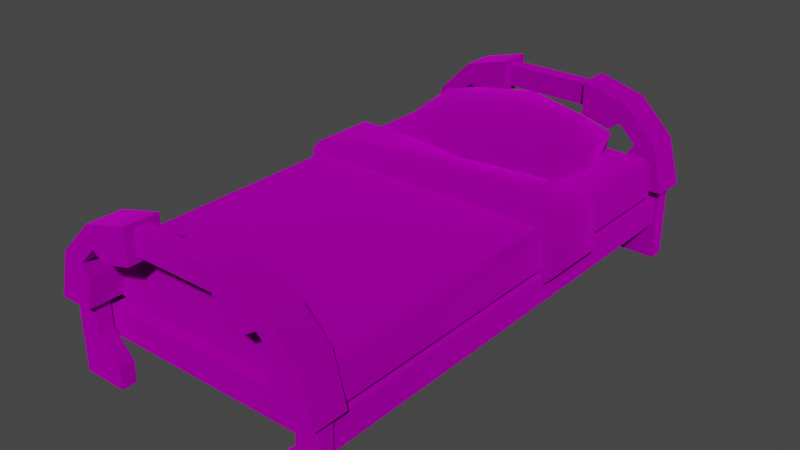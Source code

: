 # Source: bed.blend  (saved by Blender 3.4.6; exported with 4.5.12 LTS)
import bpy
from mathutils import Matrix  # noqa: F401  (used for matrix-valued properties, if any)

bpy.ops.wm.read_factory_settings(use_empty=True)
scene = bpy.context.scene
scene.name = 'Scene'

# ---- collections
col_collection = bpy.data.collections.new('Collection'); scene.collection.children.link(col_collection)
col_export = bpy.data.collections.new('Export'); scene.collection.children.link(col_export)

# ---- images (referenced by path relative to the original .blend; pixels are not part of the script)
import os
ASSET_DIR = os.environ.get("B2B_ASSET_DIR", "")  # directory of the original .blend (textures are referenced by path, not embedded)
HERE = os.path.dirname(os.path.abspath(__file__))  # packed textures are extracted next to this script under _unpacked/

def load_image(name, relpath, width, height, colorspace="sRGB"):
    """Load a texture the original file referenced (path relative to the .blend, or extracted next to this script)."""
    p = next((c for c in (os.path.join(HERE, relpath), os.path.join(ASSET_DIR, relpath)) if relpath and os.path.exists(c)), "")
    if p:
        img = bpy.data.images.load(p, check_existing=True)
        img.name = name
    else:  # same state as the original file: an image datablock whose file is absent (Cycles renders it pink)
        img = bpy.data.images.new(name, width, height)
        img.source = "FILE"
        img.filepath = "//" + (relpath or name)
    img.colorspace_settings.name = colorspace
    return img
img_bed_knights_01_biege_png_001 = load_image('bed_knights_01_biege.png.001', 'bed_knights_01_biege.png', 1024, 1024, 'sRGB')

# ---- materials (node trees are filled in below, after node groups)
mat_dummymtl_rsrc_world_prop_generic_interior_furniture_bed_knights = bpy.data.materials.new('dummymtl-rsrc.world.prop.generic.interior.furniture.bed.knights')
mat_dummymtl_rsrc_world_prop_generic_interior_furniture_bed_knights.use_backface_culling = True
mat_dummymtl_rsrc_world_prop_generic_interior_furniture_bed_knights.use_transparent_shadow = False

# ---- material node trees
mat_dummymtl_rsrc_world_prop_generic_interior_furniture_bed_knights.use_nodes = True; mat_dummymtl_rsrc_world_prop_generic_interior_furniture_bed_knights.node_tree.nodes.clear()
_N = mat_dummymtl_rsrc_world_prop_generic_interior_furniture_bed_knights.node_tree.nodes; _L = mat_dummymtl_rsrc_world_prop_generic_interior_furniture_bed_knights.node_tree.links
n0 = _N.new('ShaderNodeBsdfPrincipled'); n0.name = 'Principled BSDF'; n0.location = (10, 300)
n0.distribution = 'GGX'
n0.subsurface_method = 'RANDOM_WALK_SKIN'
n0.inputs[1].default_value = 1.0
n0.inputs[2].default_value = 1.0
n0.inputs[27].default_value = (0.0, 0.0, 0.0, 1.0)
n0.inputs[28].default_value = 1.0
n1 = _N.new('ShaderNodeOutputMaterial'); n1.name = 'Material Output'; n1.location = (320, 270)
n2 = _N.new('ShaderNodeTexImage'); n2.name = 'Image Texture'; n2.location = (-287, 195)
n2.image = img_bed_knights_01_biege_png_001
_L.new(n0.outputs[0], n1.inputs[0])
_L.new(n2.outputs[0], n0.inputs[0])
n1.is_active_output = True

# ---- world
world_world = bpy.data.worlds.new('World'); scene.world = world_world
world_world.use_nodes = True; world_world.node_tree.nodes.clear()
_N = world_world.node_tree.nodes; _L = world_world.node_tree.links
n0 = _N.new('ShaderNodeOutputWorld'); n0.name = 'World Output'; n0.location = (300, 300)
n1 = _N.new('ShaderNodeBackground'); n1.name = 'Background'; n1.location = (10, 300)
n1.inputs[0].default_value = (0.05088, 0.05088, 0.05088, 1.0)
_L.new(n1.outputs[0], n0.inputs[0])
n0.is_active_output = True
world_world.color = (0.05088, 0.05088, 0.05088)
world_world.use_sun_shadow = False
world_world.sun_shadow_jitter_overblur = 0.0

# ---- meshes
me_rsrc_world_prop_generic_interior_furniture_bed_knights_bed_01_m = bpy.data.meshes.new('rsrc.world.prop.generic.interior.furniture.bed.knights.bed_01-M')
me_rsrc_world_prop_generic_interior_furniture_bed_knights_bed_01_m.from_pydata([(0.5, -0.833, -1.2), (0.57, -0.4, -1.2), (0.75, -0.4, -1.2), (0.4783, -0.722, -1.2), (0.41, -0.6771, -1.2), (0.25, -0.9, -1.2), (0.66, -0.59, 1.16), (0.7, -0.55, 1.16), (0.66, -0.59, 0.54), (0.7, -0.55, 0.54), (0.7, -0.39, 0.54), (0.66, -0.35, 1.16), (0.66, -0.35, 0.54), (0.0, -0.59, 1.16), (0.0, -0.59, 0.54), (-0.66, -0.59, 0.54), (0.66, -0.55, 1.2), (-0.66, -0.59, 1.16), (-0.7, -0.55, 0.54), (-0.7, -0.39, 0.54), (-0.66, -0.35, 0.54), (-0.66, -0.35, 1.16), (-0.66, -0.55, 1.2), (-0.7, -0.39, 1.16), (-0.7, -0.55, 1.16), (-0.66, -0.39, 1.2), (0.0, -0.55, 1.2), (0.0, -0.39, 1.2), (0.0, -0.35, 1.16), (0.66, -0.39, 1.2), (0.7, -0.39, 1.16), (0.7163, -0.3114, 0.18), (-0.66, -0.35, 0.16), (-0.7, -0.2, -1.24), (0.7, -0.2, -1.24), (0.7, -0.2, 1.24), (0.7, -0.35, -1.24), (-0.7, -0.2, 1.24), (-0.7, -0.35, 1.24), (-0.3, -0.87, 1.33), (-0.3, -0.87, 1.25), (0.3, -0.87, 1.33), (-0.3, -0.75, 1.33), (0.3, -0.87, 1.25), (0.3, -0.75, 1.25), (-0.3, -0.75, 1.25), (0.3, -0.75, 1.33), (-0.6, -0.24, 1.25), (-0.6, -0.4, 1.33), (-0.72, 0.0, 1.25), (-0.48, -0.12, 1.25), (-0.48, -0.12, 1.33), (0.48, 0.0, 1.25), (0.48, -0.12, 1.33), (0.6, -0.4, 1.25), (0.72, 0.0, 1.33), (0.72, -0.4, 1.25), (0.72, 0.0, 1.25), (0.72, -0.4, 1.33), (0.6, -0.24, 1.33), (0.48, -0.12, 1.25), (0.6, -0.24, 1.25), (0.41, -0.6771, 1.38), (0.5271, -0.56, 1.38), (0.57, -0.4, 1.38), (-0.57, -0.4, 1.38), (-0.5271, -0.56, 1.38), (-0.57, -0.4, 1.2), (-0.572, -0.6283, 1.38), (-0.41, -0.6771, 1.38), (0.25, -0.9, 1.2), (0.25, -0.72, 1.2), (-0.25, -0.72, 1.38), (-0.25, -0.9, 1.38), (0.41, -0.6771, 1.2), (0.4783, -0.722, 1.38), (0.572, -0.6283, 1.2), (-0.41, -0.6771, 1.2), (-0.4783, -0.722, 1.38), (-0.4783, -0.722, 1.2), (0.3, -0.87, -1.25), (-0.3, -0.87, -1.33), (-0.3, -0.87, -1.25), (-0.3, -0.75, -1.33), (0.3, -0.75, -1.33), (-0.3, -0.75, -1.25), (0.3, -0.75, -1.25), (0.3, -0.87, -1.33), (0.48, 0.0, -1.25), (0.48, 0.0, -1.33), (0.6, -0.24, -1.33), (0.6, -0.4, -1.33), (0.72, 0.0, -1.33), (0.72, 0.0, -1.25), (0.48, -0.12, -1.25), (0.48, -0.12, -1.33), (-0.48, 0.0, -1.25), (-0.48, 0.0, -1.33), (-0.48, -0.12, -1.25), (-0.6, -0.24, -1.25), (-0.6, -0.4, -1.33), (-0.72, 0.0, -1.33), (-0.72, 0.0, -1.25), (-0.72, -0.4, -1.33), (-0.48, -0.12, -1.33), (-0.41, -0.6771, -1.38), (-0.41, -0.6771, -1.2), (-0.4783, -0.722, -1.38), (-0.4783, -0.722, -1.2), (-0.57, -0.4, -1.38), (-0.57, -0.4, -1.2), (0.57, -0.4, -1.38), (0.5271, -0.56, -1.38), (0.5271, -0.56, -1.2), (0.572, -0.6283, -1.2), (0.41, -0.6771, -1.38), (-0.25, -0.72, -1.38), (0.25, -0.72, -1.2), (-0.5271, -0.56, -1.2), (-0.572, -0.6283, -1.38), (-0.572, -0.6283, -1.2), (0.572, -0.6283, -1.38), (0.4783, -0.722, -1.38), (-0.72, -0.4, 1.33), (-0.6, -0.24, 1.33), (-0.72, 0.0, 1.33), (-0.48, 0.0, 1.33), (0.72, -0.4, -1.33), (-0.72, -0.4, -1.25), (-0.6, -0.4, -1.25), (-0.25, -0.72, -1.2), (-0.5, -0.833, -1.2), (-0.25, -0.9, -1.2), (-0.75, -0.4, -1.2), (-0.7, -0.39, 0.16), (-0.66, -0.35, -1.16), (-0.7, -0.39, -1.16), (-0.7, -0.55, -1.16), (-0.66, -0.59, 0.16), (-0.66, -0.59, -1.16), (-0.66, -0.55, -1.2), (0.66, -0.59, -1.16), (0.66, -0.59, 0.16), (0.7, -0.55, 0.16), (0.7, -0.55, -1.16), (0.7, -0.39, 0.16), (0.66, -0.35, 0.16), (0.66, -0.55, -1.2), (0.7, -0.39, -1.16), (0.66, -0.39, -1.2), (0.66, -0.35, -1.16), (-0.66, -0.39, -1.2), (0.6963, -0.5909, 0.58), (-0.6963, -0.5909, 0.58), (0.6963, -0.6388, 0.54), (0.7384, -0.5909, 0.54), (-0.6963, -0.6388, 0.54), (-0.7384, -0.5909, 0.54), (0.6963, -0.6388, 0.18), (0.7163, -0.3593, 0.58), (0.7584, -0.3593, 0.54), (0.7163, -0.3114, 0.54), (0.7584, -0.3593, 0.18), (0.7384, -0.5909, 0.18), (-0.6963, -0.6388, 0.18), (-0.7, -0.55, 0.16), (-0.7384, -0.5909, 0.18), (-0.7584, -0.3593, 0.18), (-0.7163, -0.3114, 0.18), (-0.7584, -0.3593, 0.54), (-0.7163, -0.3114, 0.54), (-0.7163, -0.3593, 0.58), (-0.72, -0.4, 1.25), (-0.6, -0.4, 1.25), (-0.48, 0.0, 1.25), (0.6, -0.4, 1.33), (0.48, 0.0, 1.33), (0.5, -0.833, 1.38), (0.25, -0.9, 1.38), (0.683, -0.65, 1.2), (0.75, -0.4, 1.2), (0.25, -0.72, 1.38), (0.572, -0.6283, 1.38), (0.683, -0.65, 1.38), (0.75, -0.4, 1.38), (0.5271, -0.56, 1.2), (0.57, -0.4, 1.2), (0.4783, -0.722, 1.2), (0.5, -0.833, 1.2), (-0.25, -0.9, 1.2), (-0.75, -0.4, 1.38), (-0.683, -0.65, 1.38), (-0.5, -0.833, 1.38), (-0.25, -0.72, 1.2), (-0.5, -0.833, 1.2), (-0.572, -0.6283, 1.2), (-0.683, -0.65, 1.2), (-0.5271, -0.56, 1.2), (-0.75, -0.4, 1.2), (0.72, -0.4, -1.25), (0.6, -0.24, -1.25), (0.6, -0.4, -1.25), (-0.6, -0.24, -1.33), (-0.683, -0.65, -1.38), (-0.683, -0.65, -1.2), (-0.25, -0.9, -1.38), (-0.5, -0.833, -1.38), (-0.5271, -0.56, -1.38), (-0.75, -0.4, -1.38), (0.75, -0.4, -1.38), (0.683, -0.65, -1.2), (0.5, -0.833, -1.38), (0.683, -0.65, -1.38), (0.25, -0.72, -1.38), (0.25, -0.9, -1.38), (0.0, -0.35, 0.0), (0.7, -0.35, 1.24), (-0.7, -0.35, -1.24), (-3.455e-08, -0.58, 0.4927), (-3.357e-08, -0.6959, 0.4686), (-0.4575, -0.6842, 0.5281), (0.4575, -0.6842, 0.5281), (1.367e-09, -0.8135, 0.5662), (0.3291, -0.77, 0.6026), (0.3509, -0.8231, 0.84), (0.521, -0.6938, 0.84), (0.4498, -0.58, 0.5576), (0.5126, -0.58, 0.84), (0.4498, -0.58, 1.122), (0.4575, -0.6842, 1.152), (0.3291, -0.77, 1.077), (1.367e-09, -0.8135, 1.114), (-3.357e-08, -0.6959, 1.211), (2.024e-09, -0.58, 1.187), (-0.4498, -0.58, 1.122), (-0.4575, -0.6842, 1.152), (-0.3291, -0.77, 1.077), (-0.3509, -0.8231, 0.84), (-0.521, -0.6938, 0.84), (-0.5126, -0.58, 0.84), (-0.4498, -0.58, 0.5576), (-0.3291, -0.77, 0.6026), (1.367e-09, -0.8481, 0.84)], [], [(131, 106, 108), (0, 114, 3), (114, 210, 113), (1, 113, 210), (1, 210, 2), (114, 0, 210), (3, 4, 0), (4, 5, 0), (4, 117, 5), (6, 7, 16), (7, 6, 8), (8, 9, 7), (30, 7, 9), (9, 10, 30), (11, 30, 10), (10, 12, 11), (8, 6, 13), (13, 14, 8), (15, 14, 13), (13, 6, 16), (13, 17, 15), (18, 15, 17), (17, 24, 18), (19, 18, 24), (24, 23, 19), (20, 19, 23), (23, 21, 20), (17, 22, 24), (22, 17, 13), (23, 24, 22), (22, 25, 23), (25, 21, 23), (25, 22, 26), (13, 26, 22), (16, 26, 13), (21, 25, 27), (26, 27, 25), (27, 28, 21), (11, 28, 27), (27, 29, 11), (29, 27, 26), (30, 11, 29), (7, 30, 29), (29, 16, 7), (26, 16, 29), (31, 146, 32), (32, 168, 31), (33, 34, 36), (36, 217, 33), (34, 35, 216), (216, 36, 34), (35, 37, 38), (38, 216, 35), (37, 33, 217), (217, 38, 37), (39, 40, 41), (43, 41, 40), (44, 45, 46), (42, 46, 45), (43, 40, 44), (45, 44, 40), (39, 41, 42), (46, 42, 41), (174, 126, 51), (51, 50, 174), (47, 124, 48), (48, 173, 47), (125, 49, 172), (172, 123, 125), (124, 47, 50), (50, 51, 124), (52, 53, 176), (53, 52, 60), (61, 175, 59), (175, 61, 54), (55, 56, 57), (56, 55, 58), (59, 60, 61), (60, 59, 53), (181, 62, 74), (181, 74, 71), (75, 182, 76), (75, 76, 187), (63, 64, 186), (63, 186, 185), (65, 66, 197), (65, 197, 67), (68, 78, 79), (68, 79, 195), (69, 72, 193), (69, 193, 77), (70, 181, 71), (70, 178, 181), (189, 72, 73), (189, 193, 72), (62, 187, 74), (187, 62, 75), (185, 182, 63), (182, 185, 76), (66, 195, 197), (195, 66, 68), (77, 78, 69), (78, 77, 79), (87, 80, 81), (82, 81, 80), (85, 86, 83), (84, 83, 86), (82, 80, 85), (86, 85, 80), (87, 81, 84), (83, 84, 81), (88, 89, 95), (95, 94, 88), (200, 90, 91), (91, 201, 200), (92, 93, 199), (199, 127, 92), (90, 200, 94), (94, 95, 90), (96, 104, 97), (104, 96, 98), (99, 100, 202), (100, 99, 129), (101, 128, 102), (128, 101, 103), (202, 98, 99), (98, 202, 104), (116, 105, 106), (116, 106, 130), (107, 119, 120), (107, 120, 108), (207, 109, 110), (207, 110, 118), (111, 112, 113), (111, 113, 1), (121, 122, 3), (121, 3, 114), (115, 213, 117), (115, 117, 4), (132, 116, 130), (132, 205, 116), (5, 213, 214), (5, 117, 213), (105, 108, 106), (108, 105, 107), (118, 119, 207), (119, 118, 120), (112, 114, 113), (114, 112, 121), (4, 122, 115), (122, 4, 3), (123, 48, 124), (124, 125, 123), (125, 124, 51), (51, 126, 125), (60, 52, 57), (57, 61, 60), (57, 56, 61), (54, 61, 56), (127, 91, 90), (90, 92, 127), (92, 90, 95), (95, 89, 92), (98, 96, 102), (102, 99, 98), (102, 128, 99), (129, 99, 128), (130, 106, 131), (130, 131, 132), (108, 204, 131), (108, 120, 204), (120, 118, 204), (118, 133, 204), (118, 110, 133), (134, 32, 135), (135, 136, 134), (165, 134, 136), (136, 137, 165), (138, 165, 137), (137, 139, 138), (139, 137, 140), (138, 139, 141), (141, 142, 138), (143, 142, 141), (141, 144, 143), (145, 143, 144), (144, 148, 145), (146, 145, 148), (148, 150, 146), (141, 147, 144), (147, 141, 139), (139, 140, 147), (148, 144, 147), (147, 149, 148), (149, 147, 140), (149, 150, 148), (150, 149, 151), (151, 135, 150), (140, 151, 149), (136, 135, 151), (137, 136, 151), (151, 140, 137), (159, 161, 170), (170, 171, 159), (152, 159, 171), (171, 153, 152), (154, 152, 153), (154, 155, 152), (153, 156, 154), (156, 153, 157), (158, 154, 156), (155, 154, 158), (159, 152, 155), (155, 160, 159), (160, 161, 159), (161, 160, 162), (162, 31, 161), (146, 31, 162), (162, 145, 146), (143, 145, 162), (162, 163, 143), (163, 162, 160), (160, 155, 163), (142, 143, 163), (163, 158, 142), (158, 163, 155), (138, 142, 158), (158, 164, 138), (165, 138, 164), (156, 164, 158), (164, 166, 165), (166, 164, 156), (134, 165, 166), (156, 157, 166), (166, 167, 134), (167, 166, 157), (134, 167, 168), (168, 32, 134), (168, 167, 169), (157, 169, 167), (169, 170, 168), (171, 170, 169), (153, 171, 169), (169, 157, 153), (172, 47, 173), (47, 172, 49), (49, 50, 47), (50, 49, 174), (58, 59, 175), (59, 58, 55), (55, 53, 59), (53, 55, 176), (70, 177, 178), (70, 188, 177), (188, 183, 177), (188, 179, 183), (179, 184, 183), (179, 180, 184), (178, 62, 181), (178, 177, 62), (177, 75, 62), (182, 75, 177), (177, 183, 182), (183, 63, 182), (183, 64, 63), (183, 184, 64), (185, 186, 180), (185, 180, 179), (76, 185, 179), (187, 76, 179), (187, 179, 188), (188, 74, 187), (71, 74, 188), (71, 188, 70), (198, 191, 190), (198, 196, 191), (196, 192, 191), (196, 194, 192), (194, 73, 192), (194, 189, 73), (190, 66, 65), (190, 191, 66), (191, 68, 66), (78, 68, 191), (191, 192, 78), (192, 69, 78), (192, 72, 69), (192, 73, 72), (77, 193, 189), (77, 189, 194), (79, 77, 194), (194, 195, 79), (195, 194, 196), (195, 196, 197), (67, 197, 196), (67, 196, 198), (199, 200, 201), (200, 199, 93), (93, 94, 200), (94, 93, 88), (103, 202, 100), (202, 103, 101), (101, 104, 202), (104, 101, 97), (132, 206, 205), (132, 131, 206), (131, 203, 206), (131, 204, 203), (204, 208, 203), (204, 133, 208), (205, 105, 116), (205, 206, 105), (206, 107, 105), (119, 107, 206), (206, 203, 119), (203, 207, 119), (203, 109, 207), (203, 208, 109), (2, 212, 209), (2, 210, 212), (210, 211, 212), (210, 0, 211), (0, 214, 211), (0, 5, 214), (209, 112, 111), (209, 212, 112), (212, 121, 112), (122, 121, 212), (212, 211, 122), (211, 115, 122), (211, 213, 115), (211, 214, 213), (215, 36, 216), (216, 38, 215), (217, 36, 215), (215, 38, 217), (240, 218, 219), (219, 218, 226), (219, 220, 240), (226, 221, 219), (222, 220, 219), (221, 222, 219), (222, 221, 223), (221, 224, 223), (224, 222, 223), (224, 221, 225), (225, 221, 226), (226, 227, 225), (225, 227, 228), (228, 229, 225), (229, 224, 225), (224, 229, 230), (229, 231, 230), (231, 224, 230), (231, 229, 232), (232, 229, 228), (228, 233, 232), (232, 233, 234), (234, 235, 232), (235, 231, 232), (231, 235, 236), (235, 237, 236), (237, 231, 236), (237, 235, 238), (238, 235, 234), (234, 239, 238), (238, 239, 240), (240, 220, 238), (220, 237, 238), (237, 220, 241), (220, 222, 241), (222, 237, 241), (237, 222, 242), (222, 224, 242), (231, 237, 242), (224, 231, 242)])
me_rsrc_world_prop_generic_interior_furniture_bed_knights_bed_01_m.polygons.foreach_set('use_smooth', [0, 0, 0, 0, 0, 0, 0, 0, 0, 1, 1, 1, 0, 0, 1, 1, 0, 0, 0, 1, 0, 1, 1, 0, 0, 1, 1, 1, 1, 1, 1, 1, 0, 1, 1, 1, 0, 1, 1, 1, 0, 1, 1, 1, 0, 1, 1, 0, 0, 0, 0, 0, 0, 0, 0, 0, 0, 0, 0, 0, 0, 0, 0, 0, 0, 0, 0, 0, 0, 0, 0, 0, 0, 0, 0, 0, 0, 0, 0, 0, 0, 0, 0, 0, 0, 0, 0, 0, 0, 0, 0, 0, 0, 0, 0, 0, 0, 0, 0, 0, 0, 0, 0, 0, 0, 0, 0, 0, 0, 0, 0, 0, 0, 0, 0, 0, 0, 0, 0, 0, 0, 0, 0, 0, 0, 0, 0, 0, 0, 0, 0, 0, 0, 0, 0, 0, 0, 0, 0, 0, 0, 0, 0, 0, 0, 0, 0, 0, 0, 0, 0, 0, 0, 0, 0, 0, 0, 0, 0, 0, 0, 0, 0, 0, 0, 0, 0, 0, 0, 0, 0, 0, 0, 0, 1, 1, 0, 0, 1, 1, 1, 0, 0, 1, 1, 0, 0, 1, 1, 1, 1, 1, 1, 1, 0, 1, 1, 1, 0, 1, 1, 1, 1, 1, 1, 1, 1, 1, 1, 1, 1, 1, 1, 1, 1, 1, 1, 1, 1, 1, 1, 1, 1, 1, 1, 1, 1, 1, 1, 1, 1, 1, 1, 1, 1, 1, 1, 1, 1, 1, 1, 1, 1, 1, 0, 0, 0, 0, 0, 0, 0, 0, 1, 1, 1, 1, 1, 1, 0, 0, 0, 0, 0, 0, 0, 0, 0, 0, 0, 0, 0, 0, 0, 0, 1, 1, 1, 1, 1, 1, 0, 0, 0, 0, 0, 0, 0, 0, 0, 0, 0, 0, 0, 0, 0, 0, 0, 0, 0, 0, 0, 0, 0, 0, 1, 1, 1, 1, 1, 1, 0, 0, 0, 0, 0, 0, 0, 0, 1, 1, 1, 1, 1, 1, 0, 0, 0, 0, 0, 0, 0, 0, 0, 0, 0, 0, 1, 1, 1, 1, 1, 1, 1, 1, 1, 1, 1, 1, 1, 1, 1, 1, 1, 1, 1, 1, 1, 1, 1, 1, 1, 1, 1, 1, 1, 1, 1, 1, 1, 1, 1, 1, 1, 1, 1, 1])
_uv = me_rsrc_world_prop_generic_interior_furniture_bed_knights_bed_01_m.uv_layers.new(name='UVMap')
_uv.uv.foreach_set('vector', [0.9068, 0.9679, 0.8749, 0.9126, 0.8991, 0.9285, 0.9068, 0.9679, 0.9323, 0.8953, 0.8991, 0.9285, 0.9323, 0.8953, 0.9717, 0.903, 0.9164, 0.8711, 0.9316, 0.8144, 0.9164, 0.8711, 0.9717, 0.903, 0.9316, 0.8144, 0.9717, 0.903, 0.9954, 0.8144, 0.9323, 0.8953, 0.9068, 0.9679, 0.9717, 0.903, 0.8991, 0.9285, 0.8749, 0.9126, 0.9068, 0.9679, 0.8749, 0.9126, 0.8182, 0.9916, 0.9068, 0.9679, 0.8749, 0.9126, 0.8182, 0.9278, 0.8182, 0.9916, 0.2109, 0.08297, 0.2109, 0.0697, 0.2242, 0.08297, 0.2109, 0.06964, 0.2109, 0.08297, 0.005358, 0.08296, 0.005358, 0.08296, 0.005356, 0.06964, 0.2109, 0.06964, 0.2109, 0.01635, 0.2109, 0.06964, 0.005356, 0.06964, 0.005356, 0.06964, 0.005356, 0.01635, 0.2109, 0.01635, 0.2109, 0.003031, 0.2109, 0.01635, 0.005356, 0.01635, 0.005356, 0.01635, 0.005356, 0.003031, 0.2109, 0.003031, 0.005358, 0.08296, 0.2109, 0.08297, 0.2109, 0.3018, 0.2109, 0.3018, 0.005359, 0.3018, 0.005358, 0.08296, 0.005359, 0.08297, 0.005359, 0.3018, 0.2109, 0.3018, 0.2109, 0.3018, 0.2109, 0.08297, 0.2242, 0.08297, 0.2109, 0.3018, 0.2108, 0.08297, 0.005359, 0.08297, 0.005359, 0.06977, 0.005359, 0.08297, 0.2108, 0.08297, 0.2108, 0.08297, 0.2107, 0.06977, 0.005359, 0.06977, 0.005359, 0.017, 0.005359, 0.06977, 0.2107, 0.06977, 0.2107, 0.06977, 0.2107, 0.017, 0.005359, 0.017, 0.005359, 0.003805, 0.005359, 0.017, 0.2107, 0.017, 0.2107, 0.017, 0.2107, 0.003805, 0.005359, 0.003805, 0.2108, 0.08297, 0.2242, 0.08297, 0.2107, 0.06977, 0.2242, 0.08297, 0.2108, 0.08297, 0.2109, 0.3018, 0.2773, 0.0697, 0.2242, 0.0697, 0.2242, 0.08297, 0.2242, 0.08297, 0.2773, 0.08297, 0.2773, 0.0697, 0.2773, 0.08297, 0.2905, 0.08297, 0.2773, 0.0697, 0.2773, 0.08297, 0.2242, 0.08297, 0.2242, 0.3018, 0.2109, 0.3018, 0.2242, 0.3018, 0.2242, 0.08297, 0.2242, 0.08297, 0.2242, 0.3018, 0.2109, 0.3018, 0.2905, 0.08297, 0.2773, 0.08297, 0.2773, 0.3018, 0.2242, 0.3018, 0.2773, 0.3018, 0.2773, 0.08297, 0.2773, 0.3018, 0.2905, 0.3018, 0.2905, 0.08297, 0.2905, 0.08297, 0.2905, 0.3018, 0.2773, 0.3018, 0.2773, 0.3018, 0.2773, 0.08297, 0.2905, 0.08297, 0.2773, 0.08297, 0.2773, 0.3018, 0.2242, 0.3018, 0.2773, 0.06971, 0.2905, 0.08297, 0.2773, 0.08297, 0.2242, 0.06971, 0.2773, 0.06971, 0.2773, 0.08297, 0.2773, 0.08297, 0.2242, 0.08297, 0.2242, 0.06971, 0.2242, 0.3018, 0.2242, 0.08297, 0.2773, 0.08297, 1.741, 0.06581, 1.753, 0.08447, 1.753, 0.5222, 1.753, 0.5222, 1.741, 0.5408, 1.741, 0.06581, 0.3304, 0.9147, 0.006524, 0.9147, 0.006524, 0.9497, 0.006524, 0.9497, 0.3304, 0.9497, 0.3304, 0.9147, 0.5789, 0.9945, 0.005664, 0.9945, 0.005664, 0.9599, 0.005664, 0.9599, 0.5789, 0.9599, 0.5789, 0.9945, 0.006524, 0.9147, 0.3304, 0.9147, 0.3304, 0.9494, 0.3304, 0.9494, 0.006524, 0.9494, 0.006524, 0.9147, 0.005664, 0.9941, 0.5789, 0.9941, 0.5789, 0.9601, 0.5789, 0.9601, 0.005664, 0.9601, 0.005664, 0.9941, 0.02047, 0.8235, 0.02047, 0.794, 0.242, 0.8235, 0.242, 0.794, 0.242, 0.8235, 0.02047, 0.794, 0.2422, 0.7293, 0.02027, 0.7293, 0.2422, 0.6997, 0.02027, 0.6997, 0.2422, 0.6997, 0.02027, 0.7293, 0.242, 0.784, 0.02047, 0.784, 0.242, 0.7397, 0.02047, 0.7397, 0.242, 0.7397, 0.02047, 0.784, 0.242, 0.784, 0.02047, 0.784, 0.242, 0.7397, 0.02047, 0.7397, 0.242, 0.7397, 0.02047, 0.784, 0.8034, 0.9669, 0.8034, 0.9963, 0.7592, 0.9963, 0.7592, 0.9963, 0.7592, 0.9669, 0.8034, 0.9669, 0.6943, 0.9669, 0.6943, 0.9963, 0.6354, 0.9963, 0.6354, 0.9963, 0.6354, 0.9669, 0.6943, 0.9669, 0.8034, 0.8368, 0.8034, 0.8663, 0.6561, 0.8663, 0.6561, 0.8663, 0.6561, 0.8368, 0.8034, 0.8368, 0.6957, 0.9963, 0.6957, 0.9669, 0.758, 0.9669, 0.758, 0.9669, 0.758, 0.9963, 0.6957, 0.9963, 0.8034, 0.9963, 0.7592, 0.9669, 0.8034, 0.9669, 0.7592, 0.9669, 0.8034, 0.9963, 0.7592, 0.9963, 0.6944, 0.9963, 0.6354, 0.9669, 0.6944, 0.9669, 0.6354, 0.9669, 0.6944, 0.9963, 0.6354, 0.9963, 0.8034, 0.8663, 0.6561, 0.8368, 0.8034, 0.8368, 0.6561, 0.8368, 0.8034, 0.8663, 0.6561, 0.8663, 0.6957, 0.9669, 0.758, 0.9963, 0.6957, 0.9963, 0.758, 0.9963, 0.6957, 0.9669, 0.758, 0.9669, 0.6386, 0.892, 0.601, 0.892, 0.601, 0.8449, 0.6386, 0.892, 0.601, 0.8449, 0.6386, 0.8449, 0.5801, 0.892, 0.5483, 0.892, 0.5483, 0.8449, 0.5801, 0.892, 0.5483, 0.8449, 0.5801, 0.8449, 0.527, 0.892, 0.4894, 0.892, 0.4894, 0.8449, 0.527, 0.892, 0.4894, 0.8449, 0.527, 0.8449, 0.4894, 0.892, 0.527, 0.892, 0.527, 0.8449, 0.4894, 0.892, 0.527, 0.8449, 0.4894, 0.8449, 0.5483, 0.892, 0.5801, 0.892, 0.5801, 0.8449, 0.5483, 0.892, 0.5801, 0.8449, 0.5483, 0.8449, 0.601, 0.892, 0.6386, 0.892, 0.6386, 0.8449, 0.601, 0.892, 0.6386, 0.8449, 0.601, 0.8449, 0.08377, 0.8321, 0.02272, 0.8932, 0.02272, 0.8321, 0.08377, 0.8321, 0.08377, 0.8932, 0.02272, 0.8932, 0.08377, 0.8322, 0.02272, 0.8932, 0.08377, 0.8932, 0.08377, 0.8322, 0.02272, 0.8322, 0.02272, 0.8932, 0.601, 0.892, 0.5801, 0.8449, 0.601, 0.8449, 0.5801, 0.8449, 0.601, 0.892, 0.5801, 0.892, 0.527, 0.8449, 0.5483, 0.892, 0.527, 0.892, 0.5483, 0.892, 0.527, 0.8449, 0.5483, 0.8449, 0.527, 0.892, 0.5483, 0.8449, 0.527, 0.8449, 0.5483, 0.8449, 0.527, 0.892, 0.5483, 0.892, 0.601, 0.8449, 0.5801, 0.892, 0.601, 0.892, 0.5801, 0.892, 0.601, 0.8449, 0.5801, 0.8449, 0.02047, 0.8235, 0.02047, 0.794, 0.242, 0.8235, 0.242, 0.794, 0.242, 0.8235, 0.02047, 0.794, 0.2422, 0.7293, 0.02027, 0.7293, 0.2422, 0.6997, 0.02027, 0.6997, 0.2422, 0.6997, 0.02027, 0.7293, 0.242, 0.784, 0.02047, 0.784, 0.242, 0.7397, 0.02047, 0.7397, 0.242, 0.7397, 0.02047, 0.784, 0.242, 0.784, 0.02047, 0.784, 0.242, 0.7397, 0.02047, 0.7397, 0.242, 0.7397, 0.02047, 0.784, 0.8034, 0.9669, 0.8034, 0.9963, 0.7592, 0.9963, 0.7592, 0.9963, 0.7592, 0.9669, 0.8034, 0.9669, 0.6943, 0.9669, 0.6943, 0.9963, 0.6354, 0.9963, 0.6354, 0.9963, 0.6354, 0.9669, 0.6943, 0.9669, 0.8034, 0.8368, 0.8034, 0.8663, 0.6561, 0.8663, 0.6561, 0.8663, 0.6561, 0.8368, 0.8034, 0.8368, 0.6957, 0.9963, 0.6957, 0.9669, 0.758, 0.9669, 0.758, 0.9669, 0.758, 0.9963, 0.6957, 0.9963, 0.8034, 0.9963, 0.7592, 0.9669, 0.8034, 0.9669, 0.7592, 0.9669, 0.8034, 0.9963, 0.7592, 0.9963, 0.6944, 0.9963, 0.6354, 0.9669, 0.6944, 0.9669, 0.6354, 0.9669, 0.6944, 0.9963, 0.6354, 0.9963, 0.8034, 0.8663, 0.6561, 0.8368, 0.8034, 0.8368, 0.6561, 0.8368, 0.8034, 0.8663, 0.6561, 0.8663, 0.6957, 0.9669, 0.758, 0.9963, 0.6957, 0.9963, 0.758, 0.9963, 0.6957, 0.9669, 0.758, 0.9669, 0.6386, 0.892, 0.601, 0.892, 0.601, 0.8449, 0.6386, 0.892, 0.601, 0.8449, 0.6386, 0.8449, 0.5801, 0.892, 0.5483, 0.892, 0.5483, 0.8449, 0.5801, 0.892, 0.5483, 0.8449, 0.5801, 0.8449, 0.527, 0.892, 0.4894, 0.892, 0.4894, 0.8449, 0.527, 0.892, 0.4894, 0.8449, 0.527, 0.8449, 0.4894, 0.892, 0.527, 0.892, 0.527, 0.8449, 0.4894, 0.892, 0.527, 0.8449, 0.4894, 0.8449, 0.5483, 0.892, 0.5801, 0.892, 0.5801, 0.8449, 0.5483, 0.892, 0.5801, 0.8449, 0.5483, 0.8449, 0.601, 0.892, 0.6386, 0.892, 0.6386, 0.8449, 0.601, 0.892, 0.6386, 0.8449, 0.601, 0.8449, 0.08377, 0.8321, 0.02272, 0.8932, 0.02272, 0.8321, 0.08377, 0.8321, 0.08377, 0.8932, 0.02272, 0.8932, 0.08377, 0.8322, 0.02272, 0.8932, 0.08377, 0.8932, 0.08377, 0.8322, 0.02272, 0.8322, 0.02272, 0.8932, 0.601, 0.892, 0.5801, 0.8449, 0.601, 0.8449, 0.5801, 0.8449, 0.601, 0.892, 0.5801, 0.892, 0.527, 0.8449, 0.5483, 0.892, 0.527, 0.892, 0.5483, 0.892, 0.527, 0.8449, 0.5483, 0.8449, 0.527, 0.892, 0.5483, 0.8449, 0.527, 0.8449, 0.5483, 0.8449, 0.527, 0.892, 0.5483, 0.892, 0.601, 0.8449, 0.5801, 0.892, 0.601, 0.892, 0.5801, 0.892, 0.601, 0.8449, 0.5801, 0.8449, 0.6558, 0.8731, 0.6558, 0.9174, 0.7149, 0.9174, 0.7149, 0.9174, 0.8035, 0.8731, 0.6558, 0.8731, 0.8035, 0.8731, 0.7149, 0.9174, 0.7592, 0.9617, 0.7592, 0.9617, 0.8035, 0.9617, 0.8035, 0.8731, 0.7592, 0.9617, 0.8035, 0.9617, 0.8035, 0.8731, 0.8035, 0.8731, 0.7149, 0.9174, 0.7592, 0.9617, 0.8035, 0.8731, 0.6558, 0.8731, 0.7149, 0.9174, 0.6558, 0.9174, 0.7149, 0.9174, 0.6558, 0.8731, 0.6558, 0.8731, 0.6558, 0.9174, 0.7149, 0.9174, 0.7149, 0.9174, 0.8035, 0.8731, 0.6558, 0.8731, 0.8035, 0.8731, 0.7149, 0.9174, 0.7592, 0.9617, 0.7592, 0.9617, 0.8035, 0.9617, 0.8035, 0.8731, 0.7592, 0.9617, 0.8035, 0.9617, 0.8035, 0.8731, 0.8035, 0.8731, 0.7149, 0.9174, 0.7592, 0.9617, 0.8035, 0.8731, 0.6558, 0.8731, 0.7149, 0.9174, 0.6558, 0.9174, 0.7149, 0.9174, 0.6558, 0.8731, 0.8182, 0.9278, 0.8749, 0.9126, 0.9068, 0.9679, 0.8182, 0.9278, 0.9068, 0.9679, 0.8182, 0.9916, 0.8991, 0.9285, 0.9717, 0.903, 0.9068, 0.9679, 0.8991, 0.9285, 0.9323, 0.8953, 0.9717, 0.903, 0.9323, 0.8953, 0.9164, 0.8711, 0.9717, 0.903, 0.9164, 0.8711, 0.9954, 0.8144, 0.9717, 0.903, 0.9164, 0.8711, 0.9316, 0.8144, 0.9954, 0.8144, 0.3308, 0.5542, 0.3167, 0.5542, 0.3167, 0.08536, 0.3167, 0.08536, 0.3308, 0.08536, 0.3308, 0.5542, 0.3873, 0.5542, 0.3308, 0.5542, 0.3308, 0.08536, 0.3308, 0.08536, 0.3873, 0.08536, 0.3873, 0.5542, 0.4015, 0.5542, 0.3873, 0.5542, 0.3873, 0.08536, 0.3873, 0.08536, 0.4015, 0.08536, 0.4015, 0.5542, 0.4015, 0.08536, 0.3873, 0.08536, 0.4015, 0.07115, 0.4015, 0.5542, 0.4015, 0.08536, 0.8704, 0.08536, 0.8704, 0.08536, 0.8704, 0.5542, 0.4015, 0.5542, 0.8846, 0.5542, 0.8704, 0.5542, 0.8704, 0.08536, 0.8704, 0.08536, 0.8846, 0.08536, 0.8846, 0.5542, 0.9417, 0.5542, 0.8846, 0.5542, 0.8846, 0.08536, 0.8846, 0.08536, 0.9417, 0.08536, 0.9417, 0.5542, 0.956, 0.5542, 0.9417, 0.5542, 0.9417, 0.08536, 0.9417, 0.08536, 0.956, 0.08536, 0.956, 0.5542, 0.8704, 0.08536, 0.8704, 0.07115, 0.8846, 0.08536, 0.8704, 0.07115, 0.8704, 0.08536, 0.4015, 0.08536, 0.4015, 0.08536, 0.4015, 0.07115, 0.8704, 0.07115, 0.8846, 0.01432, 0.8846, 0.07115, 0.8704, 0.07115, 0.8704, 0.07115, 0.8704, 0.01432, 0.8846, 0.01432, 0.8704, 0.01432, 0.8704, 0.07115, 0.4015, 0.07115, 0.8704, 0.01432, 0.8704, 0.0001101, 0.8846, 0.01432, 0.8704, 0.0001101, 0.8704, 0.01432, 0.4015, 0.01432, 0.4015, 0.01432, 0.4015, 0.0001101, 0.8704, 0.0001101, 0.4015, 0.07115, 0.4015, 0.01432, 0.8704, 0.01432, 0.3873, 0.01432, 0.4015, 0.0001101, 0.4015, 0.01432, 0.3873, 0.07115, 0.3873, 0.01432, 0.4015, 0.01432, 0.4015, 0.01432, 0.4015, 0.07115, 0.3873, 0.07115, 0.8903, 0.8076, 0.8903, 0.8246, 0.3815, 0.8246, 0.3815, 0.8246, 0.3815, 0.8076, 0.8903, 0.8076, 0.8832, 0.7253, 0.8903, 0.8076, 0.3815, 0.8076, 0.3815, 0.8076, 0.3886, 0.7253, 0.8832, 0.7253, 0.8832, 0.7083, 0.8832, 0.7253, 0.3886, 0.7253, 0.8832, 0.7083, 0.9003, 0.7083, 0.8832, 0.7253, 0.3886, 0.7253, 0.3886, 0.7083, 0.8832, 0.7083, 0.3886, 0.7083, 0.3886, 0.7253, 0.3716, 0.7084, 0.8832, 0.5804, 0.8832, 0.7083, 0.3886, 0.7083, 0.9003, 0.7083, 0.8832, 0.7083, 0.8832, 0.5804, 0.9825, 0.7232, 0.9003, 0.7232, 0.9003, 0.7083, 0.9003, 0.7083, 0.9825, 0.7083, 0.9825, 0.7232, 0.9825, 0.7083, 0.9996, 0.7083, 0.9825, 0.7232, 0.9996, 0.7083, 0.9825, 0.7083, 0.9825, 0.5804, 0.9825, 0.5804, 0.9996, 0.5804, 0.9996, 0.7083, 0.9999, 0.5621, 0.9996, 0.5804, 0.9825, 0.5804, 0.9825, 0.5804, 0.9829, 0.5621, 0.9999, 0.5621, 0.9002, 0.5621, 0.9829, 0.5621, 0.9825, 0.5804, 0.9825, 0.5804, 0.9003, 0.5804, 0.9002, 0.5621, 0.9003, 0.5804, 0.9825, 0.5804, 0.9825, 0.7083, 0.9825, 0.7083, 0.9003, 0.7083, 0.9003, 0.5804, 0.8831, 0.5621, 0.9002, 0.5621, 0.9003, 0.5804, 0.9003, 0.5804, 0.8832, 0.5804, 0.8831, 0.5621, 0.8832, 0.5804, 0.9003, 0.5804, 0.9003, 0.7083, 0.3887, 0.5621, 0.8831, 0.5621, 0.8832, 0.5804, 0.8832, 0.5804, 0.3886, 0.5804, 0.3887, 0.5621, 0.3716, 0.5621, 0.3887, 0.5621, 0.3886, 0.5804, 0.3886, 0.7083, 0.3886, 0.5804, 0.8832, 0.5804, 0.3886, 0.5804, 0.3716, 0.5805, 0.3716, 0.5621, 0.3716, 0.5805, 0.3886, 0.5804, 0.3886, 0.7083, 0.289, 0.5621, 0.3716, 0.5621, 0.3716, 0.5805, 0.3886, 0.7083, 0.3716, 0.7084, 0.3716, 0.5805, 0.3716, 0.5805, 0.2889, 0.5804, 0.289, 0.5621, 0.2889, 0.5804, 0.3716, 0.5805, 0.3716, 0.7084, 0.289, 0.5621, 0.2889, 0.5804, 0.2719, 0.5804, 0.2719, 0.5804, 0.2719, 0.5621, 0.289, 0.5621, 0.2719, 0.5804, 0.2889, 0.5804, 0.289, 0.7083, 0.3716, 0.7084, 0.289, 0.7083, 0.2889, 0.5804, 0.289, 0.7083, 0.2719, 0.7083, 0.2719, 0.5804, 0.289, 0.7289, 0.2719, 0.7083, 0.289, 0.7083, 0.3716, 0.7288, 0.289, 0.7289, 0.289, 0.7083, 0.289, 0.7083, 0.3716, 0.7084, 0.3716, 0.7288, 0.6558, 0.8731, 0.7149, 0.9174, 0.6558, 0.9174, 0.7149, 0.9174, 0.6558, 0.8731, 0.8035, 0.8731, 0.8035, 0.8731, 0.7592, 0.9617, 0.7149, 0.9174, 0.7592, 0.9617, 0.8035, 0.8731, 0.8035, 0.9617, 0.6558, 0.8731, 0.7149, 0.9174, 0.6558, 0.9174, 0.7149, 0.9174, 0.6558, 0.8731, 0.8035, 0.8731, 0.8035, 0.8731, 0.7592, 0.9617, 0.7149, 0.9174, 0.7592, 0.9617, 0.8035, 0.8731, 0.8035, 0.9617, 0.09016, 0.8935, 0.1708, 0.8327, 0.09016, 0.8327, 0.09016, 0.8935, 0.1708, 0.8935, 0.1708, 0.8327, 0.1708, 0.8935, 0.249, 0.8327, 0.1708, 0.8327, 0.1708, 0.8935, 0.249, 0.8935, 0.249, 0.8327, 0.249, 0.8935, 0.3297, 0.8327, 0.249, 0.8327, 0.249, 0.8935, 0.3297, 0.8935, 0.3297, 0.8327, 0.8182, 0.9916, 0.8749, 0.9126, 0.8182, 0.9278, 0.8182, 0.9916, 0.9068, 0.9679, 0.8749, 0.9126, 0.9068, 0.9679, 0.8991, 0.9285, 0.8749, 0.9126, 0.9323, 0.8953, 0.8991, 0.9285, 0.9068, 0.9679, 0.9068, 0.9679, 0.9717, 0.903, 0.9323, 0.8953, 0.9717, 0.903, 0.9164, 0.8711, 0.9323, 0.8953, 0.9717, 0.903, 0.9316, 0.8144, 0.9164, 0.8711, 0.9717, 0.903, 0.9954, 0.8144, 0.9316, 0.8144, 0.9164, 0.8711, 0.9316, 0.8144, 0.9954, 0.8144, 0.9164, 0.8711, 0.9954, 0.8144, 0.9717, 0.903, 0.9323, 0.8953, 0.9164, 0.8711, 0.9717, 0.903, 0.8991, 0.9285, 0.9323, 0.8953, 0.9717, 0.903, 0.8991, 0.9285, 0.9717, 0.903, 0.9068, 0.9679, 0.9068, 0.9679, 0.8749, 0.9126, 0.8991, 0.9285, 0.8182, 0.9278, 0.8749, 0.9126, 0.9068, 0.9679, 0.8182, 0.9278, 0.9068, 0.9679, 0.8182, 0.9916, 0.3297, 0.8327, 0.249, 0.8937, 0.3297, 0.8937, 0.3297, 0.8327, 0.249, 0.8327, 0.249, 0.8937, 0.249, 0.8327, 0.1708, 0.8937, 0.249, 0.8937, 0.249, 0.8327, 0.1708, 0.8327, 0.1708, 0.8937, 0.1708, 0.8327, 0.09016, 0.8937, 0.1708, 0.8937, 0.1708, 0.8327, 0.09016, 0.8327, 0.09016, 0.8937, 0.9954, 0.8144, 0.9164, 0.8711, 0.9316, 0.8144, 0.9954, 0.8144, 0.9717, 0.903, 0.9164, 0.8711, 0.9717, 0.903, 0.9323, 0.8953, 0.9164, 0.8711, 0.8991, 0.9285, 0.9323, 0.8953, 0.9717, 0.903, 0.9717, 0.903, 0.9068, 0.9679, 0.8991, 0.9285, 0.9068, 0.9679, 0.8749, 0.9126, 0.8991, 0.9285, 0.9068, 0.9679, 0.8182, 0.9278, 0.8749, 0.9126, 0.9068, 0.9679, 0.8182, 0.9916, 0.8182, 0.9278, 0.8749, 0.9126, 0.8182, 0.9278, 0.8182, 0.9916, 0.8749, 0.9126, 0.8182, 0.9916, 0.9068, 0.9679, 0.8991, 0.9285, 0.8749, 0.9126, 0.9068, 0.9679, 0.9068, 0.9679, 0.9323, 0.8953, 0.8991, 0.9285, 0.9323, 0.8953, 0.9068, 0.9679, 0.9717, 0.903, 0.9323, 0.8953, 0.9717, 0.903, 0.9164, 0.8711, 0.9316, 0.8144, 0.9164, 0.8711, 0.9717, 0.903, 0.9316, 0.8144, 0.9717, 0.903, 0.9954, 0.8144, 0.6558, 0.8731, 0.7149, 0.9174, 0.6558, 0.9174, 0.7149, 0.9174, 0.6558, 0.8731, 0.8035, 0.8731, 0.8035, 0.8731, 0.7592, 0.9617, 0.7149, 0.9174, 0.7592, 0.9617, 0.8035, 0.8731, 0.8035, 0.9617, 0.6558, 0.8731, 0.7149, 0.9174, 0.6558, 0.9174, 0.7149, 0.9174, 0.6558, 0.8731, 0.8035, 0.8731, 0.8035, 0.8731, 0.7592, 0.9617, 0.7149, 0.9174, 0.7592, 0.9617, 0.8035, 0.8731, 0.8035, 0.9617, 0.09016, 0.8935, 0.1708, 0.8327, 0.09016, 0.8327, 0.09016, 0.8935, 0.1708, 0.8935, 0.1708, 0.8327, 0.1708, 0.8935, 0.249, 0.8327, 0.1708, 0.8327, 0.1708, 0.8935, 0.249, 0.8935, 0.249, 0.8327, 0.249, 0.8935, 0.3297, 0.8327, 0.249, 0.8327, 0.249, 0.8935, 0.3297, 0.8935, 0.3297, 0.8327, 0.8182, 0.9916, 0.8749, 0.9126, 0.8182, 0.9278, 0.8182, 0.9916, 0.9068, 0.9679, 0.8749, 0.9126, 0.9068, 0.9679, 0.8991, 0.9285, 0.8749, 0.9126, 0.9323, 0.8953, 0.8991, 0.9285, 0.9068, 0.9679, 0.9068, 0.9679, 0.9717, 0.903, 0.9323, 0.8953, 0.9717, 0.903, 0.9164, 0.8711, 0.9323, 0.8953, 0.9717, 0.903, 0.9316, 0.8144, 0.9164, 0.8711, 0.9717, 0.903, 0.9954, 0.8144, 0.9316, 0.8144, 0.3297, 0.8327, 0.249, 0.8937, 0.3297, 0.8937, 0.3297, 0.8327, 0.249, 0.8327, 0.249, 0.8937, 0.249, 0.8327, 0.1708, 0.8937, 0.249, 0.8937, 0.249, 0.8327, 0.1708, 0.8327, 0.1708, 0.8937, 0.1708, 0.8327, 0.09016, 0.8937, 0.1708, 0.8937, 0.1708, 0.8327, 0.09016, 0.8327, 0.09016, 0.8937, 0.9954, 0.8144, 0.9164, 0.8711, 0.9316, 0.8144, 0.9954, 0.8144, 0.9717, 0.903, 0.9164, 0.8711, 0.9717, 0.903, 0.9323, 0.8953, 0.9164, 0.8711, 0.8991, 0.9285, 0.9323, 0.8953, 0.9717, 0.903, 0.9717, 0.903, 0.9068, 0.9679, 0.8991, 0.9285, 0.9068, 0.9679, 0.8749, 0.9126, 0.8991, 0.9285, 0.9068, 0.9679, 0.8182, 0.9278, 0.8749, 0.9126, 0.9068, 0.9679, 0.8182, 0.9916, 0.8182, 0.9278, 0.3034, -0.4, 0.3445, 0.047, 0.2619, 0.047, 0.2619, 0.047, 0.3445, 0.04735, 0.3034, -0.4, 0.2619, 0.04735, 0.3445, 0.047, 0.3034, -0.4, 0.3034, -0.4, 0.3445, 0.04735, 0.2619, 0.04735, 0.1933, 0.3509, 1.406e-06, 0.323, 1.406e-06, 0.3602, 1.406e-06, 0.3602, 1.406e-06, 0.323, 0.1933, 0.3509, 1.406e-06, 0.3602, 0.177, 0.3832, 0.1933, 0.3509, 0.1933, 0.3509, 0.177, 0.3832, 1.406e-06, 0.3602, 1.406e-06, 0.4084, 0.177, 0.3832, 1.406e-06, 0.3602, 0.177, 0.3832, 1.406e-06, 0.4084, 1.406e-06, 0.3602, 1.406e-06, 0.4084, 0.177, 0.3832, 0.1147, 0.4211, 0.177, 0.3832, 0.1223, 0.5038, 0.1147, 0.4211, 0.1223, 0.5038, 1.406e-06, 0.4084, 0.1147, 0.4211, 0.1223, 0.5038, 0.177, 0.3832, 0.2016, 0.5038, 0.2016, 0.5038, 0.177, 0.3832, 0.2088, 0.3728, 0.2088, 0.3728, 0.2379, 0.5038, 0.2016, 0.5038, 0.2016, 0.5038, 0.2379, 0.5038, 0.2088, 0.6349, 0.2088, 0.6349, 0.177, 0.6245, 0.2016, 0.5038, 0.177, 0.6245, 0.1223, 0.5038, 0.2016, 0.5038, 0.1223, 0.5038, 0.177, 0.6245, 0.1147, 0.5866, 0.177, 0.6245, 1.406e-06, 0.5993, 0.1147, 0.5866, 1.406e-06, 0.5993, 0.1223, 0.5038, 0.1147, 0.5866, 1.406e-06, 0.5993, 0.177, 0.6245, 1.406e-06, 0.6475, 1.406e-06, 0.6475, 0.177, 0.6245, 0.1933, 0.6568, 0.1933, 0.6568, 1.406e-06, 0.6847, 1.406e-06, 0.6475, 1.406e-06, 0.6475, 1.406e-06, 0.6847, 0.1933, 0.6568, 0.1933, 0.6568, 0.177, 0.6245, 1.406e-06, 0.6475, 0.177, 0.6245, 1.406e-06, 0.5993, 1.406e-06, 0.6475, 1.406e-06, 0.5993, 0.177, 0.6245, 0.1147, 0.5866, 0.177, 0.6245, 0.1223, 0.5038, 0.1147, 0.5866, 0.1223, 0.5038, 1.406e-06, 0.5993, 0.1147, 0.5866, 0.1223, 0.5038, 0.177, 0.6245, 0.2016, 0.5038, 0.2016, 0.5038, 0.177, 0.6245, 0.2088, 0.6349, 0.2088, 0.6349, 0.238, 0.5038, 0.2016, 0.5038, 0.2016, 0.5038, 0.238, 0.5038, 0.2088, 0.3728, 0.2088, 0.3728, 0.177, 0.3832, 0.2016, 0.5038, 0.177, 0.3832, 0.1223, 0.5038, 0.2016, 0.5038, 0.1223, 0.5038, 0.177, 0.3832, 0.1147, 0.4211, 0.177, 0.3832, 1.406e-06, 0.4084, 0.1147, 0.4211, 1.406e-06, 0.4084, 0.1223, 0.5038, 0.1147, 0.4211, 0.1223, 0.5038, 1.406e-06, 0.4084, 1.406e-06, 0.5038, 1.406e-06, 0.4084, 0.1223, 0.5038, 1.406e-06, 0.5038, 1.406e-06, 0.5993, 0.1223, 0.5038, 1.406e-06, 0.5038, 0.1223, 0.5038, 1.406e-06, 0.5993, 1.406e-06, 0.5038])
me_rsrc_world_prop_generic_interior_furniture_bed_knights_bed_01_m.materials.append(mat_dummymtl_rsrc_world_prop_generic_interior_furniture_bed_knights)
me_rsrc_world_prop_generic_interior_furniture_bed_knights_bed_01_m.update()
me_rsrc_world_prop_generic_interior_furniture_bed_knights_bed_01_m.normals_split_custom_set([tuple(v) for v in zip(*[iter([1.128e-06, 0.0, 1.0, 1.128e-06, 0.0, 1.0, 1.128e-06, 0.0, 1.0, -1.198e-06, 0.0, 1.0, -1.198e-06, 0.0, 1.0, -1.198e-06, 0.0, 1.0, 2.255e-06, 0.0, 1.0, 2.255e-06, 0.0, 1.0, 2.255e-06, 0.0, 1.0, 0.0, 0.0, 1.0, 0.0, 0.0, 1.0, 0.0, 0.0, 1.0, 0.0, 0.0, 1.0, 0.0, 0.0, 1.0, 0.0, 0.0, 1.0, 0.0, 0.0, 1.0, 0.0, 0.0, 1.0, 0.0, 0.0, 1.0, 0.0, 0.0, 1.0, 0.0, 0.0, 1.0, 0.0, 0.0, 1.0, 3.311e-07, 0.0, 1.0, 3.311e-07, 0.0, 1.0, 3.311e-07, 0.0, 1.0, 0.0, 0.0, 1.0, 0.0, 0.0, 1.0, 0.0, 0.0, 1.0, -7.442e-05, -1.0, -3.587e-05, 1.0, 5.449e-05, -0.0001634, -1.77e-05, -3.576e-07, 1.0, 1.0, 5.449e-05, -0.0001634, -7.442e-05, -1.0, -3.587e-05, 2.337e-05, -1.0, 0.0002373, 2.337e-05, -1.0, 0.0002373, 1.0, 2.342e-05, 3.394e-05, 1.0, 5.449e-05, -0.0001634, 1.0, 0.0, 0.0, 1.0, 0.0, 0.0, 1.0, 0.0, 0.0, 1.0, 0.0, 0.0, 1.0, 0.0, 0.0, 1.0, 0.0, 0.0, 0.4606, 0.7588, 0.4606, 1.0, -3.266e-05, 6.139e-06, 1.0, -2.381e-05, 0.0002373, 1.0, -2.381e-05, 0.0002373, 0.7071, 0.7071, 0.0, 0.4606, 0.7588, 0.4606, 0.0, -1.0, 0.0, 0.0, -1.0, 0.0, 0.0, -1.0, 0.0, 0.0, -1.0, 0.0, 0.0, -1.0, 0.0, 0.0, -1.0, 0.0, 0.0, -1.0, 0.0, 0.0, -1.0, 0.0, 0.0, -1.0, 0.0, -3.392e-05, -1.0, -2.283e-05, -7.442e-05, -1.0, -3.587e-05, -1.77e-05, -3.576e-07, 1.0, 0.0, -1.0, 0.0, 0.0, -1.0, 0.0, 0.0, -1.0, 0.0, -1.0, 2.337e-05, 3.378e-05, -2.342e-05, -1.0, 3.394e-05, 3.753e-08, -1.0, -4.211e-05, 3.753e-08, -1.0, -4.211e-05, -1.0, 0.0001413, -5.087e-05, -1.0, 2.337e-05, 3.378e-05, -1.0, 0.0, 0.0, -1.0, 0.0, 0.0, -1.0, 0.0, 0.0, -1.0, 0.0, 0.0, -1.0, 0.0, 0.0, -1.0, 0.0, 0.0, -0.7071, 0.7071, 0.0, -1.0, -2.387e-05, 3.394e-05, -1.0, -1.195e-05, -0.0001206, -1.0, -1.195e-05, -0.0001206, -0.4606, 0.7588, 0.4606, -0.7071, 0.7071, 0.0, 3.753e-08, -1.0, -4.211e-05, 5.108e-05, -6.892e-06, 1.0, -1.0, 0.0001413, -5.087e-05, 5.108e-05, -6.892e-06, 1.0, 3.753e-08, -1.0, -4.211e-05, -3.392e-05, -1.0, -2.283e-05, -1.0, -1.195e-05, -0.0001206, -1.0, 0.0001413, -5.087e-05, 5.108e-05, -6.892e-06, 1.0, 5.108e-05, -6.892e-06, 1.0, -4.999e-06, -3.29e-05, 1.0, -1.0, -1.195e-05, -0.0001206, -4.999e-06, -3.29e-05, 1.0, -0.4606, 0.7588, 0.4606, -1.0, -1.195e-05, -0.0001206, 0.0, 0.0, 1.0, 0.0, 0.0, 1.0, 0.0, 0.0, 1.0, -3.392e-05, -1.0, -2.283e-05, 3.392e-05, -2.268e-05, 1.0, 5.108e-05, -6.892e-06, 1.0, -1.77e-05, -3.576e-07, 1.0, 3.392e-05, -2.268e-05, 1.0, -3.392e-05, -1.0, -2.283e-05, -0.4606, 0.7588, 0.4606, -4.999e-06, -3.29e-05, 1.0, -3.392e-05, 2.337e-05, 1.0, 0.0, 0.0, 1.0, 0.0, 0.0, 1.0, 0.0, 0.0, 1.0, -3.392e-05, 2.337e-05, 1.0, 0.0, 0.7071, 0.7071, -0.4606, 0.7588, 0.4606, 0.4606, 0.7588, 0.4606, 0.0, 0.7071, 0.7071, -3.392e-05, 2.337e-05, 1.0, -3.392e-05, 2.337e-05, 1.0, 1.132e-06, 3.159e-06, 1.0, 0.4606, 0.7588, 0.4606, 0.0, 0.0, 1.0, 0.0, 0.0, 1.0, 0.0, 0.0, 1.0, 1.0, -3.266e-05, 6.139e-06, 0.4606, 0.7588, 0.4606, 1.132e-06, 3.159e-06, 1.0, 1.0, 5.449e-05, -0.0001634, 1.0, -3.266e-05, 6.139e-06, 1.132e-06, 3.159e-06, 1.0, 1.132e-06, 3.159e-06, 1.0, -1.77e-05, -3.576e-07, 1.0, 1.0, 5.449e-05, -0.0001634, 0.0, 0.0, 1.0, 0.0, 0.0, 1.0, 0.0, 0.0, 1.0, 0.4876, 0.5247, -0.6978, 0.6331, 0.7218, -0.2797, 0.07229, 0.2398, -0.9681, 0.07229, 0.2398, -0.9681, -0.487, 0.5297, -0.6945, 0.4876, 0.5247, -0.6978, 0.0, 0.0, -1.0, 0.0, 0.0, -1.0, 0.0, 0.0, -1.0, 0.0, 0.0, -1.0, 0.0, 0.0, -1.0, 0.0, 0.0, -1.0, 1.0, 0.0, 0.0, 1.0, 0.0, 0.0, 1.0, 0.0, 0.0, 1.0, 0.0, 0.0, 1.0, 0.0, 0.0, 1.0, 0.0, 0.0, 0.0, 0.0, 1.0, 0.0, 0.0, 1.0, 0.0, 0.0, 1.0, 0.0, 0.0, 1.0, 0.0, 0.0, 1.0, 0.0, 0.0, 1.0, -1.0, 0.0, 0.0, -1.0, 0.0, 0.0, -1.0, 0.0, 0.0, -1.0, 0.0, 0.0, -1.0, 0.0, 0.0, -1.0, 0.0, 0.0, 0.0, -1.0, 0.0, 0.0, -1.0, 0.0, 0.0, -1.0, 0.0, 0.0, -1.0, 0.0, 0.0, -1.0, 0.0, 0.0, -1.0, 0.0, 0.0, 1.0, 0.0, 0.0, 1.0, 0.0, 0.0, 1.0, 0.0, 0.0, 1.0, 0.0, 0.0, 1.0, 0.0, 0.0, 1.0, 0.0, 0.0, 0.0, -1.0, 0.0, 0.0, -1.0, 0.0, 0.0, -1.0, 0.0, 0.0, -1.0, 0.0, 0.0, -1.0, 0.0, 0.0, -1.0, 0.0, 0.0, 1.0, 0.0, 0.0, 1.0, 0.0, 0.0, 1.0, 0.0, 0.0, 1.0, 0.0, 0.0, 1.0, 0.0, 0.0, 1.0, 1.0, 0.0, 0.0, 1.0, 0.0, 0.0, 1.0, 0.0, 0.0, 1.0, 0.0, 0.0, 1.0, 0.0, 0.0, 1.0, 0.0, 0.0, 1.0, 0.0, 0.0, 1.0, 0.0, 0.0, 1.0, 0.0, 0.0, 1.0, 0.0, 0.0, 1.0, 0.0, 0.0, 1.0, 0.0, 0.0, -1.0, 0.0, 0.0, -1.0, 0.0, 0.0, -1.0, 0.0, 0.0, -1.0, 0.0, 0.0, -1.0, 0.0, 0.0, -1.0, 0.0, 0.0, 0.7071, -0.7071, 0.0, 0.7071, -0.7071, 0.0, 0.7071, -0.7071, 0.0, 0.7071, -0.7071, 0.0, 0.7071, -0.7071, 0.0, 0.7071, -0.7071, 0.0, -1.0, 0.0, 0.0, -1.0, 0.0, 0.0, -1.0, 0.0, 0.0, -1.0, 0.0, 0.0, -1.0, 0.0, 0.0, -1.0, 0.0, 0.0, -1.0, 0.0, 0.0, -1.0, 0.0, 0.0, -1.0, 0.0, 0.0, -1.0, 0.0, 0.0, -1.0, 0.0, 0.0, -1.0, 0.0, 0.0, 1.0, 0.0, 0.0, 1.0, 0.0, 0.0, 1.0, 0.0, 0.0, 1.0, 0.0, 0.0, 1.0, 0.0, 0.0, 1.0, 0.0, 0.0, -0.7071, -0.7071, 0.0, -0.7071, -0.7071, 0.0, -0.7071, -0.7071, 0.0, -0.7071, -0.7071, 0.0, -0.7071, -0.7071, 0.0, -0.7071, -0.7071, 0.0, -0.2588, 0.9659, 0.0, -0.2588, 0.9659, 0.0, -0.2588, 0.9659, 0.0, -0.2588, 0.9659, 0.0, -0.2588, 0.9659, 0.0, -0.2588, 0.9659, 0.0, -0.7071, 0.7071, 0.0, -0.7071, 0.7071, 0.0, -0.7071, 0.7071, 0.0, -0.7071, 0.7071, 0.0, -0.7071, 0.7071, 0.0, -0.7071, 0.7071, 0.0, -0.9659, 0.2588, 0.0, -0.9659, 0.2588, 0.0, -0.9659, 0.2588, 0.0, -0.9659, 0.2588, 0.0, -0.9659, 0.2588, 0.0, -0.9659, 0.2588, 0.0, 0.9659, 0.2588, 0.0, 0.9659, 0.2588, 0.0, 0.9659, 0.2588, 0.0, 0.9659, 0.2588, 0.0, 0.9659, 0.2588, 0.0, 0.9659, 0.2588, 0.0, 0.7071, 0.7071, 0.0, 0.7071, 0.7071, 0.0, 0.7071, 0.7071, 0.0, 0.7071, 0.7071, 0.0, 0.7071, 0.7071, 0.0, 0.7071, 0.7071, 0.0, 0.2588, 0.9659, 0.0, 0.2588, 0.9659, 0.0, 0.2588, 0.9659, 0.0, 0.2588, 0.9659, 0.0, 0.2588, 0.9659, 0.0, 0.2588, 0.9659, 0.0, -1.0, 0.0, 0.0, -1.0, 0.0, 0.0, -1.0, 0.0, 0.0, -1.0, 0.0, 0.0, -1.0, 0.0, 0.0, -1.0, 0.0, 0.0, 1.0, 0.0, 0.0, 1.0, 0.0, 0.0, 1.0, 0.0, 0.0, 1.0, 0.0, 0.0, 1.0, 0.0, 0.0, 1.0, 0.0, 0.0, 0.5491, 0.8358, 0.0, 0.5491, 0.8358, 0.0, 0.5491, 0.8358, 0.0, 0.5491, 0.8358, 0.0, 0.5491, 0.8358, 0.0, 0.5491, 0.8358, 0.0, -0.8358, -0.5491, 0.0, -0.8358, -0.5491, 0.0, -0.8358, -0.5491, 0.0, -0.8358, -0.5491, 0.0, -0.8358, -0.5491, 0.0, -0.8358, -0.5491, 0.0, 0.8358, -0.5491, 0.0, 0.8358, -0.5491, 0.0, 0.8358, -0.5491, 0.0, 0.8358, -0.5491, 0.0, 0.8358, -0.5491, 0.0, 0.8358, -0.5491, 0.0, -0.5491, 0.8358, 0.0, -0.5491, 0.8358, 0.0, -0.5491, 0.8358, 0.0, -0.5491, 0.8358, 0.0, -0.5491, 0.8358, 0.0, -0.5491, 0.8358, 0.0, 0.0, -1.0, 0.0, 0.0, -1.0, 0.0, 0.0, -1.0, 0.0, 0.0, -1.0, 0.0, 0.0, -1.0, 0.0, 0.0, -1.0, 0.0, 0.0, 1.0, 0.0, 0.0, 1.0, 0.0, 0.0, 1.0, 0.0, 0.0, 1.0, 0.0, 0.0, 1.0, 0.0, 0.0, 1.0, 0.0, 0.0, 0.0, 1.0, 0.0, 0.0, 1.0, 0.0, 0.0, 1.0, 0.0, 0.0, 1.0, 0.0, 0.0, 1.0, 0.0, 0.0, 1.0, 0.0, 0.0, -1.0, 0.0, 0.0, -1.0, 0.0, 0.0, -1.0, 0.0, 0.0, -1.0, 0.0, 0.0, -1.0, 0.0, 0.0, -1.0, -1.0, 0.0, 0.0, -1.0, 0.0, 0.0, -1.0, 0.0, 0.0, -1.0, 0.0, 0.0, -1.0, 0.0, 0.0, -1.0, 0.0, 0.0, -1.0, 0.0, 0.0, -1.0, 0.0, 0.0, -1.0, 0.0, 0.0, -1.0, 0.0, 0.0, -1.0, 0.0, 0.0, -1.0, 0.0, 0.0, 1.0, 0.0, 0.0, 1.0, 0.0, 0.0, 1.0, 0.0, 0.0, 1.0, 0.0, 0.0, 1.0, 0.0, 0.0, 1.0, 0.0, 0.0, -0.7071, -0.7071, 0.0, -0.7071, -0.7071, 0.0, -0.7071, -0.7071, 0.0, -0.7071, -0.7071, 0.0, -0.7071, -0.7071, 0.0, -0.7071, -0.7071, 0.0, 1.0, 0.0, 0.0, 1.0, 0.0, 0.0, 1.0, 0.0, 0.0, 1.0, 0.0, 0.0, 1.0, 0.0, 0.0, 1.0, 0.0, 0.0, 1.0, 0.0, 0.0, 1.0, 0.0, 0.0, 1.0, 0.0, 0.0, 1.0, 0.0, 0.0, 1.0, 0.0, 0.0, 1.0, 0.0, 0.0, -1.0, 0.0, 0.0, -1.0, 0.0, 0.0, -1.0, 0.0, 0.0, -1.0, 0.0, 0.0, -1.0, 0.0, 0.0, -1.0, 0.0, 0.0, 0.7071, -0.7071, 0.0, 0.7071, -0.7071, 0.0, 0.7071, -0.7071, 0.0, 0.7071, -0.7071, 0.0, 0.7071, -0.7071, 0.0, 0.7071, -0.7071, 0.0, 0.2588, 0.9659, 0.0, 0.2588, 0.9659, 0.0, 0.2588, 0.9659, 0.0, 0.2588, 0.9659, 0.0, 0.2588, 0.9659, 0.0, 0.2588, 0.9659, 0.0, 0.7071, 0.7071, 0.0, 0.7071, 0.7071, 0.0, 0.7071, 0.7071, 0.0, 0.7071, 0.7071, 0.0, 0.7071, 0.7071, 0.0, 0.7071, 0.7071, 0.0, 0.9659, 0.2588, 0.0, 0.9659, 0.2588, 0.0, 0.9659, 0.2588, 0.0, 0.9659, 0.2588, 0.0, 0.9659, 0.2588, 0.0, 0.9659, 0.2588, 0.0, -0.9659, 0.2588, 0.0, -0.9659, 0.2588, 0.0, -0.9659, 0.2588, 0.0, -0.9659, 0.2588, 0.0, -0.9659, 0.2588, 0.0, -0.9659, 0.2588, 0.0, -0.7071, 0.7071, 0.0, -0.7071, 0.7071, 0.0, -0.7071, 0.7071, 0.0, -0.7071, 0.7071, 0.0, -0.7071, 0.7071, 0.0, -0.7071, 0.7071, 0.0, -0.2588, 0.9659, 0.0, -0.2588, 0.9659, 0.0, -0.2588, 0.9659, 0.0, -0.2588, 0.9659, 0.0, -0.2588, 0.9659, 0.0, -0.2588, 0.9659, 0.0, 1.0, 0.0, 0.0, 1.0, 0.0, 0.0, 1.0, 0.0, 0.0, 1.0, 0.0, 0.0, 1.0, 0.0, 0.0, 1.0, 0.0, 0.0, -1.0, 0.0, 0.0, -1.0, 0.0, 0.0, -1.0, 0.0, 0.0, -1.0, 0.0, 0.0, -1.0, 0.0, 0.0, -1.0, 0.0, 0.0, -0.5491, 0.8358, 0.0, -0.5491, 0.8358, 0.0, -0.5491, 0.8358, 0.0, -0.5491, 0.8358, 0.0, -0.5491, 0.8358, 0.0, -0.5491, 0.8358, 0.0, 0.8358, -0.5491, 0.0, 0.8358, -0.5491, 0.0, 0.8358, -0.5491, 0.0, 0.8358, -0.5491, 0.0, 0.8358, -0.5491, 0.0, 0.8358, -0.5491, 0.0, -0.8358, -0.5491, 0.0, -0.8358, -0.5491, 0.0, -0.8358, -0.5491, 0.0, -0.8358, -0.5491, 0.0, -0.8358, -0.5491, 0.0, -0.8358, -0.5491, 0.0, 0.5491, 0.8358, 0.0, 0.5491, 0.8358, 0.0, 0.5491, 0.8358, 0.0, 0.5491, 0.8358, 0.0, 0.5491, 0.8358, 0.0, 0.5491, 0.8358, 0.0, 0.0, 0.0, 1.0, 0.0, 0.0, 1.0, 0.0, 0.0, 1.0, 0.0, 0.0, 1.0, 0.0, 0.0, 1.0, 0.0, 0.0, 1.0, 0.0, 0.0, 1.0, 0.0, 0.0, 1.0, 0.0, 0.0, 1.0, 0.0, 0.0, 1.0, 0.0, 0.0, 1.0, 0.0, 0.0, 1.0, 0.0, 0.0, -1.0, 0.0, 0.0, -1.0, 0.0, 0.0, -1.0, 0.0, 0.0, -1.0, 0.0, 0.0, -1.0, 0.0, 0.0, -1.0, 6.209e-07, 0.0, -1.0, 6.209e-07, 0.0, -1.0, 6.209e-07, 0.0, -1.0, 0.0, 0.0, -1.0, 0.0, 0.0, -1.0, 0.0, 0.0, -1.0, 0.0, 0.0, -1.0, 0.0, 0.0, -1.0, 0.0, 0.0, -1.0, 0.0, 0.0, -1.0, 0.0, 0.0, -1.0, 0.0, 0.0, -1.0, 0.0, 0.0, -1.0, 0.0, 0.0, -1.0, 0.0, 0.0, -1.0, 0.0, 0.0, -1.0, 0.0, 0.0, -1.0, 0.0, 0.0, -1.0, 0.0, 0.0, 1.0, 0.0, 0.0, 1.0, 0.0, 0.0, 1.0, 0.0, 0.0, 1.0, 0.0, 0.0, 1.0, 0.0, 0.0, 1.0, -6.209e-07, 0.0, 1.0, -6.209e-07, 0.0, 1.0, -6.209e-07, 0.0, 1.0, 0.0, 0.0, 1.0, 0.0, 0.0, 1.0, 0.0, 0.0, 1.0, 0.0, 0.0, 1.0, 0.0, 0.0, 1.0, 0.0, 0.0, 1.0, -3.311e-07, 0.0, 1.0, -3.311e-07, 0.0, 1.0, -3.311e-07, 0.0, 1.0, 0.0, 0.0, 1.0, 0.0, 0.0, 1.0, 0.0, 0.0, 1.0, -2.995e-07, 0.0, 1.0, -2.995e-07, 0.0, 1.0, -2.995e-07, 0.0, 1.0, -2.255e-06, 0.0, 1.0, -2.255e-06, 0.0, 1.0, -2.255e-06, 0.0, 1.0, 0.0, 0.0, 1.0, 0.0, 0.0, 1.0, 0.0, 0.0, 1.0, 0.0, 0.0, 1.0, 0.0, 0.0, 1.0, 0.0, 0.0, 1.0, -0.7394, -0.2499, -0.6252, 0.07229, 0.2398, -0.9681, -0.4606, 0.7588, -0.4606, -0.4606, 0.7588, -0.4606, -1.0, -3.204e-05, -6.296e-06, -0.7394, -0.2499, -0.6252, -1.0, 0.0, 0.0, -1.0, 0.0, 0.0, -1.0, 0.0, 0.0, -1.0, 0.0, 0.0, -1.0, 0.0, 0.0, -1.0, 0.0, 0.0, 0.1879, -0.8413, -0.5068, -0.6219, 0.2284, -0.7491, -1.0, 4.292e-06, 6.196e-05, -1.0, 4.292e-06, 6.196e-05, 1.404e-05, -1.0, 2.278e-05, 0.1879, -0.8413, -0.5068, 1.404e-05, -1.0, 2.278e-05, -1.0, 4.292e-06, 6.196e-05, 2.083e-05, 7.391e-06, -1.0, 0.0, -1.0, 0.0, 0.0, -1.0, 0.0, 0.0, -1.0, 0.0, 0.0, -1.0, 0.0, 0.0, -1.0, 0.0, 0.0, -1.0, 0.0, 0.8494, 0.1731, -0.4987, -0.2361, -0.5829, -0.7775, 1.751e-06, -1.0, 4.044e-05, 1.751e-06, -1.0, 4.044e-05, 1.0, 0.0001406, 5.064e-05, 0.8494, 0.1731, -0.4987, 1.0, 0.0, 0.0, 1.0, 0.0, 0.0, 1.0, 0.0, 0.0, 1.0, 0.0, 0.0, 1.0, 0.0, 0.0, 1.0, 0.0, 0.0, 0.6331, 0.7218, -0.2797, 0.7372, -0.2374, -0.6325, 1.0, -4.441e-06, 6.19e-05, 1.0, -4.441e-06, 6.19e-05, 0.4606, 0.7588, -0.4606, 0.6331, 0.7218, -0.2797, 1.751e-06, -1.0, 4.044e-05, -6.264e-05, 4.463e-06, -1.0, 1.0, 0.0001406, 5.064e-05, -6.264e-05, 4.463e-06, -1.0, 1.751e-06, -1.0, 4.044e-05, 1.404e-05, -1.0, 2.278e-05, 1.404e-05, -1.0, 2.278e-05, 2.083e-05, 7.391e-06, -1.0, -6.264e-05, 4.463e-06, -1.0, 1.0, -4.441e-06, 6.19e-05, 1.0, 0.0001406, 5.064e-05, -6.264e-05, 4.463e-06, -1.0, -6.264e-05, 4.463e-06, -1.0, 4.999e-06, -3.29e-05, -1.0, 1.0, -4.441e-06, 6.19e-05, 0.0, 0.0, -1.0, 0.0, 0.0, -1.0, 0.0, 0.0, -1.0, 4.999e-06, -3.29e-05, -1.0, 0.4606, 0.7588, -0.4606, 1.0, -4.441e-06, 6.19e-05, 0.4606, 0.7588, -0.4606, 4.999e-06, -3.29e-05, -1.0, -5.543e-06, 1.192e-05, -1.0, -5.543e-06, 1.192e-05, -1.0, -0.4606, 0.7588, -0.4606, 0.4606, 0.7588, -0.4606, 0.0, 0.0, -1.0, 0.0, 0.0, -1.0, 0.0, 0.0, -1.0, -1.0, -3.204e-05, -6.296e-06, -0.4606, 0.7588, -0.4606, -5.543e-06, 1.192e-05, -1.0, -1.0, 4.292e-06, 6.196e-05, -1.0, -3.204e-05, -6.296e-06, -5.543e-06, 1.192e-05, -1.0, -5.543e-06, 1.192e-05, -1.0, 2.083e-05, 7.391e-06, -1.0, -1.0, 4.292e-06, 6.196e-05, 0.3474, 0.2904, 0.8916, 0.4886, 0.7119, 0.5044, -0.4886, 0.7119, 0.5044, -0.4886, 0.7119, 0.5044, -0.3474, 0.2904, 0.8916, 0.3474, 0.2904, 0.8916, 0.3243, -0.3205, 0.89, 0.3474, 0.2904, 0.8916, -0.3474, 0.2904, 0.8916, -0.3474, 0.2904, 0.8916, -0.3243, -0.3205, 0.89, 0.3243, -0.3205, 0.89, 0.3621, -0.8539, 0.3738, 0.3243, -0.3205, 0.89, -0.3243, -0.3205, 0.89, 0.3621, -0.8539, 0.3738, 0.8661, -0.3513, 0.3556, 0.3243, -0.3205, 0.89, -0.3243, -0.3205, 0.89, -0.3621, -0.8539, 0.3738, 0.3621, -0.8539, 0.3738, -0.3621, -0.8539, 0.3738, -0.3243, -0.3205, 0.89, -0.8661, -0.3513, 0.3556, 0.3579, -0.7747, -0.5212, 0.3621, -0.8539, 0.3738, -0.3621, -0.8539, 0.3738, 0.8661, -0.3513, 0.3556, 0.3621, -0.8539, 0.3738, 0.3579, -0.7747, -0.5212, 0.3474, 0.2904, 0.8916, 0.3243, -0.3205, 0.89, 0.8661, -0.3513, 0.3556, 0.8661, -0.3513, 0.3556, 0.8928, 0.2767, 0.3555, 0.3474, 0.2904, 0.8916, 0.8928, 0.2767, 0.3555, 0.4886, 0.7119, 0.5044, 0.3474, 0.2904, 0.8916, 0.4886, 0.7119, 0.5044, 0.8928, 0.2767, 0.3555, 0.8013, 0.2743, -0.5318, 0.8013, 0.2743, -0.5318, 0.4876, 0.5247, -0.6978, 0.4886, 0.7119, 0.5044, 0.6331, 0.7218, -0.2797, 0.4876, 0.5247, -0.6978, 0.8013, 0.2743, -0.5318, 0.8013, 0.2743, -0.5318, 0.7372, -0.2374, -0.6325, 0.6331, 0.7218, -0.2797, 0.8494, 0.1731, -0.4987, 0.7372, -0.2374, -0.6325, 0.8013, 0.2743, -0.5318, 0.8013, 0.2743, -0.5318, 0.7776, -0.3478, -0.5238, 0.8494, 0.1731, -0.4987, 0.7776, -0.3478, -0.5238, 0.8013, 0.2743, -0.5318, 0.8928, 0.2767, 0.3555, 0.8928, 0.2767, 0.3555, 0.8661, -0.3513, 0.3556, 0.7776, -0.3478, -0.5238, -0.2361, -0.5829, -0.7775, 0.8494, 0.1731, -0.4987, 0.7776, -0.3478, -0.5238, 0.7776, -0.3478, -0.5238, 0.3579, -0.7747, -0.5212, -0.2361, -0.5829, -0.7775, 0.3579, -0.7747, -0.5212, 0.7776, -0.3478, -0.5238, 0.8661, -0.3513, 0.3556, 0.1879, -0.8413, -0.5068, -0.2361, -0.5829, -0.7775, 0.3579, -0.7747, -0.5212, 0.3579, -0.7747, -0.5212, -0.3567, -0.7768, -0.519, 0.1879, -0.8413, -0.5068, -0.6219, 0.2284, -0.7491, 0.1879, -0.8413, -0.5068, -0.3567, -0.7768, -0.519, -0.3621, -0.8539, 0.3738, -0.3567, -0.7768, -0.519, 0.3579, -0.7747, -0.5212, -0.3567, -0.7768, -0.519, -0.7808, -0.3419, -0.5229, -0.6219, 0.2284, -0.7491, -0.7808, -0.3419, -0.5229, -0.3567, -0.7768, -0.519, -0.3621, -0.8539, 0.3738, -0.7394, -0.2499, -0.6252, -0.6219, 0.2284, -0.7491, -0.7808, -0.3419, -0.5229, -0.3621, -0.8539, 0.3738, -0.8661, -0.3513, 0.3556, -0.7808, -0.3419, -0.5229, -0.7808, -0.3419, -0.5229, -0.8026, 0.2689, -0.5324, -0.7394, -0.2499, -0.6252, -0.8026, 0.2689, -0.5324, -0.7808, -0.3419, -0.5229, -0.8661, -0.3513, 0.3556, -0.7394, -0.2499, -0.6252, -0.8026, 0.2689, -0.5324, -0.487, 0.5297, -0.6945, -0.487, 0.5297, -0.6945, 0.07229, 0.2398, -0.9681, -0.7394, -0.2499, -0.6252, -0.487, 0.5297, -0.6945, -0.8026, 0.2689, -0.5324, -0.8928, 0.2767, 0.3554, -0.8661, -0.3513, 0.3556, -0.8928, 0.2767, 0.3554, -0.8026, 0.2689, -0.5324, -0.8928, 0.2767, 0.3554, -0.4886, 0.7119, 0.5044, -0.487, 0.5297, -0.6945, -0.3474, 0.2904, 0.8916, -0.4886, 0.7119, 0.5044, -0.8928, 0.2767, 0.3554, -0.3243, -0.3205, 0.89, -0.3474, 0.2904, 0.8916, -0.8928, 0.2767, 0.3554, -0.8928, 0.2767, 0.3554, -0.8661, -0.3513, 0.3556, -0.3243, -0.3205, 0.89, 0.0, 0.0, -1.0, 0.0, 0.0, -1.0, 0.0, 0.0, -1.0, -1.242e-06, 0.0, -1.0, -1.242e-06, 0.0, -1.0, -1.242e-06, 0.0, -1.0, 0.0, 0.0, -1.0, 0.0, 0.0, -1.0, 0.0, 0.0, -1.0, 0.0, 0.0, -1.0, 0.0, 0.0, -1.0, 0.0, 0.0, -1.0, 0.0, 0.0, 1.0, 0.0, 0.0, 1.0, 0.0, 0.0, 1.0, 0.0, 0.0, 1.0, 0.0, 0.0, 1.0, 0.0, 0.0, 1.0, 0.0, 0.0, 1.0, 0.0, 0.0, 1.0, 0.0, 0.0, 1.0, 0.0, 0.0, 1.0, 0.0, 0.0, 1.0, 0.0, 0.0, 1.0, 0.2588, -0.9659, 0.0, 0.5, -0.866, 0.0, 0.2588, -0.9659, 0.0, 0.2588, -0.9659, 0.0, 0.5, -0.866, 0.0, 0.5, -0.866, 0.0, 0.5, -0.866, 0.0, 0.866, -0.5, 0.0, 0.5, -0.866, 0.0, 0.5, -0.866, 0.0, 0.866, -0.5, 0.0, 0.866, -0.5, 0.0, 0.866, -0.5, 0.0, 0.9659, -0.2588, 0.0, 0.866, -0.5, 0.0, 0.866, -0.5, 0.0, 0.9659, -0.2588, 0.0, 0.9659, -0.2588, 0.0, -1.035e-06, 0.0, 1.0, -1.035e-06, 0.0, 1.0, -1.035e-06, 0.0, 1.0, 0.0, 0.0, 1.0, 0.0, 0.0, 1.0, 0.0, 0.0, 1.0, -1.128e-06, 0.0, 1.0, -1.128e-06, 0.0, 1.0, -1.128e-06, 0.0, 1.0, 0.0, 0.0, 1.0, 0.0, 0.0, 1.0, 0.0, 0.0, 1.0, 4.6e-07, 0.0, 1.0, 4.6e-07, 0.0, 1.0, 4.6e-07, 0.0, 1.0, 0.0, 0.0, 1.0, 0.0, 0.0, 1.0, 0.0, 0.0, 1.0, 0.0, 0.0, 1.0, 0.0, 0.0, 1.0, 0.0, 0.0, 1.0, 0.0, 0.0, 1.0, 0.0, 0.0, 1.0, 0.0, 0.0, 1.0, 0.0, 0.0, -1.0, 0.0, 0.0, -1.0, 0.0, 0.0, -1.0, 0.0, 0.0, -1.0, 0.0, 0.0, -1.0, 0.0, 0.0, -1.0, 2.255e-06, 0.0, -1.0, 2.255e-06, 0.0, -1.0, 2.255e-06, 0.0, -1.0, 2.995e-07, 0.0, -1.0, 2.995e-07, 0.0, -1.0, 2.995e-07, 0.0, -1.0, 0.0, 0.0, -1.0, 0.0, 0.0, -1.0, 0.0, 0.0, -1.0, -1.128e-06, 0.0, -1.0, -1.128e-06, 0.0, -1.0, -1.128e-06, 0.0, -1.0, 0.0, 0.0, -1.0, 0.0, 0.0, -1.0, 0.0, 0.0, -1.0, 3.311e-07, 0.0, -1.0, 3.311e-07, 0.0, -1.0, 3.311e-07, 0.0, -1.0, -0.9659, -0.2588, 0.0, -0.866, -0.5, 0.0, -0.9659, -0.2588, 0.0, -0.9659, -0.2588, 0.0, -0.866, -0.5, 0.0, -0.866, -0.5, 0.0, -0.866, -0.5, 0.0, -0.5, -0.866, 0.0, -0.866, -0.5, 0.0, -0.866, -0.5, 0.0, -0.5, -0.866, 0.0, -0.5, -0.866, 0.0, -0.5, -0.866, 0.0, -0.2588, -0.9659, 0.0, -0.5, -0.866, 0.0, -0.5, -0.866, 0.0, -0.2588, -0.9659, 0.0, -0.2588, -0.9659, 0.0, 0.0, 0.0, 1.0, 0.0, 0.0, 1.0, 0.0, 0.0, 1.0, -3.311e-07, 0.0, 1.0, -3.311e-07, 0.0, 1.0, -3.311e-07, 0.0, 1.0, 0.0, 0.0, 1.0, 0.0, 0.0, 1.0, 0.0, 0.0, 1.0, 1.497e-06, 0.0, 1.0, 1.497e-06, 0.0, 1.0, 1.497e-06, 0.0, 1.0, -1.227e-06, 0.0, 1.0, -1.227e-06, 0.0, 1.0, -1.227e-06, 0.0, 1.0, 1.128e-06, 0.0, 1.0, 1.128e-06, 0.0, 1.0, 1.128e-06, 0.0, 1.0, 0.0, 0.0, 1.0, 0.0, 0.0, 1.0, 0.0, 0.0, 1.0, 0.0, 0.0, 1.0, 0.0, 0.0, 1.0, 0.0, 0.0, 1.0, 0.0, 0.0, -1.0, 0.0, 0.0, -1.0, 0.0, 0.0, -1.0, -3.311e-07, 0.0, -1.0, -3.311e-07, 0.0, -1.0, -3.311e-07, 0.0, -1.0, 0.0, 0.0, -1.0, 0.0, 0.0, -1.0, 0.0, 0.0, -1.0, 1.198e-06, 0.0, -1.0, 1.198e-06, 0.0, -1.0, 1.198e-06, 0.0, -1.0, 0.0, 0.0, -1.0, 0.0, 0.0, -1.0, 0.0, 0.0, -1.0, -2.255e-06, 0.0, -1.0, -2.255e-06, 0.0, -1.0, -2.255e-06, 0.0, -1.0, 0.0, 0.0, -1.0, 0.0, 0.0, -1.0, 0.0, 0.0, -1.0, 0.0, 0.0, -1.0, 0.0, 0.0, -1.0, 0.0, 0.0, -1.0, 0.0, 0.0, 1.0, 0.0, 0.0, 1.0, 0.0, 0.0, 1.0, 1.242e-06, 0.0, 1.0, 1.242e-06, 0.0, 1.0, 1.242e-06, 0.0, 1.0, 0.0, 0.0, 1.0, 0.0, 0.0, 1.0, 0.0, 0.0, 1.0, 0.0, 0.0, 1.0, 0.0, 0.0, 1.0, 0.0, 0.0, 1.0, 0.0, 0.0, -1.0, 0.0, 0.0, -1.0, 0.0, 0.0, -1.0, 0.0, 0.0, -1.0, 0.0, 0.0, -1.0, 0.0, 0.0, -1.0, 0.0, 0.0, -1.0, 0.0, 0.0, -1.0, 0.0, 0.0, -1.0, 0.0, 0.0, -1.0, 0.0, 0.0, -1.0, 0.0, 0.0, -1.0, -0.2588, -0.9659, 0.0, -0.5, -0.866, 0.0, -0.2588, -0.9659, 0.0, -0.2588, -0.9659, 0.0, -0.5, -0.866, 0.0, -0.5, -0.866, 0.0, -0.5, -0.866, 0.0, -0.866, -0.5, 0.0, -0.5, -0.866, 0.0, -0.5, -0.866, 0.0, -0.866, -0.5, 0.0, -0.866, -0.5, 0.0, -0.866, -0.5, 0.0, -0.9659, -0.2588, 0.0, -0.866, -0.5, 0.0, -0.866, -0.5, 0.0, -0.9659, -0.2588, 0.0, -0.9659, -0.2588, 0.0, 1.035e-06, 0.0, -1.0, 1.035e-06, 0.0, -1.0, 1.035e-06, 0.0, -1.0, 0.0, 0.0, -1.0, 0.0, 0.0, -1.0, 0.0, 0.0, -1.0, 1.128e-06, 0.0, -1.0, 1.128e-06, 0.0, -1.0, 1.128e-06, 0.0, -1.0, 0.0, 0.0, -1.0, 0.0, 0.0, -1.0, 0.0, 0.0, -1.0, -4.6e-07, 0.0, -1.0, -4.6e-07, 0.0, -1.0, -4.6e-07, 0.0, -1.0, 0.0, 0.0, -1.0, 0.0, 0.0, -1.0, 0.0, 0.0, -1.0, 0.0, 0.0, -1.0, 0.0, 0.0, -1.0, 0.0, 0.0, -1.0, 0.0, 0.0, -1.0, 0.0, 0.0, -1.0, 0.0, 0.0, -1.0, 0.9659, -0.2588, 0.0, 0.866, -0.5, 0.0, 0.9659, -0.2588, 0.0, 0.9659, -0.2588, 0.0, 0.866, -0.5, 0.0, 0.866, -0.5, 0.0, 0.866, -0.5, 0.0, 0.5, -0.866, 0.0, 0.866, -0.5, 0.0, 0.866, -0.5, 0.0, 0.5, -0.866, 0.0, 0.5, -0.866, 0.0, 0.5, -0.866, 0.0, 0.2588, -0.9659, 0.0, 0.5, -0.866, 0.0, 0.5, -0.866, 0.0, 0.2588, -0.9659, 0.0, 0.2588, -0.9659, 0.0, 0.0, 0.0, -1.0, 0.0, 0.0, -1.0, 0.0, 0.0, -1.0, 3.311e-07, 0.0, -1.0, 3.311e-07, 0.0, -1.0, 3.311e-07, 0.0, -1.0, 0.0, 0.0, -1.0, 0.0, 0.0, -1.0, 0.0, 0.0, -1.0, -1.497e-06, 0.0, -1.0, -1.497e-06, 0.0, -1.0, -1.497e-06, 0.0, -1.0, 1.227e-06, 0.0, -1.0, 1.227e-06, 0.0, -1.0, 1.227e-06, 0.0, -1.0, -1.128e-06, 0.0, -1.0, -1.128e-06, 0.0, -1.0, -1.128e-06, 0.0, -1.0, 0.0, 0.0, -1.0, 0.0, 0.0, -1.0, 0.0, 0.0, -1.0, 0.0, 0.0, -1.0, 0.0, 0.0, -1.0, 0.0, 0.0, -1.0, 0.0, -1.0, 0.0, 0.0, -1.0, 0.0, 0.0, -1.0, 0.0, 0.0, -1.0, 0.0, 0.0, -1.0, 0.0, 0.0, -1.0, 0.0, 0.0, -1.0, 0.0, 0.0, -1.0, 0.0, 0.0, -1.0, 0.0, 0.0, -1.0, 0.0, 0.0, -1.0, 0.0, 0.0, -1.0, 0.0, -0.7014, 0.2277, -0.6754, 7.525e-08, 0.2034, -0.9791, -1.208e-08, -0.2341, -0.9722, -1.208e-08, -0.2341, -0.9722, 7.525e-08, 0.2034, -0.9791, 0.7014, 0.2277, -0.6754, -1.208e-08, -0.2341, -0.9722, -0.6401, -0.2902, -0.7113, -0.7014, 0.2277, -0.6754, 0.7014, 0.2277, -0.6754, 0.6401, -0.2902, -0.7113, -1.208e-08, -0.2341, -0.9722, -2.567e-08, -0.8713, -0.4907, -0.6401, -0.2902, -0.7113, -1.208e-08, -0.2341, -0.9722, 0.6401, -0.2902, -0.7113, -2.567e-08, -0.8713, -0.4907, -1.208e-08, -0.2341, -0.9722, -2.567e-08, -0.8713, -0.4907, 0.6401, -0.2902, -0.7113, 0.2625, -0.8834, -0.3882, 0.6401, -0.2902, -0.7113, 0.3526, -0.9358, -9.973e-07, 0.2625, -0.8834, -0.3882, 0.3526, -0.9358, -9.973e-07, -2.567e-08, -0.8713, -0.4907, 0.2625, -0.8834, -0.3882, 0.3526, -0.9358, -9.973e-07, 0.6401, -0.2902, -0.7113, 0.9202, -0.3916, -3.015e-07, 0.9202, -0.3916, -3.015e-07, 0.6401, -0.2902, -0.7113, 0.7014, 0.2277, -0.6754, 0.7014, 0.2277, -0.6754, 0.9973, 0.07406, 3.944e-07, 0.9202, -0.3916, -3.015e-07, 0.9202, -0.3916, -3.015e-07, 0.9973, 0.07406, 3.944e-07, 0.7014, 0.2277, 0.6754, 0.7014, 0.2277, 0.6754, 0.6401, -0.2902, 0.7113, 0.9202, -0.3916, -3.015e-07, 0.6401, -0.2902, 0.7113, 0.3526, -0.9358, -9.973e-07, 0.9202, -0.3916, -3.015e-07, 0.3526, -0.9358, -9.973e-07, 0.6401, -0.2902, 0.7113, 0.2625, -0.8834, 0.3883, 0.6401, -0.2902, 0.7113, 4.081e-08, -0.8713, 0.4908, 0.2625, -0.8834, 0.3883, 4.081e-08, -0.8713, 0.4908, 0.3526, -0.9358, -9.973e-07, 0.2625, -0.8834, 0.3883, 4.081e-08, -0.8713, 0.4908, 0.6401, -0.2902, 0.7113, 3.037e-08, -0.2341, 0.9722, 3.037e-08, -0.2341, 0.9722, 0.6401, -0.2902, 0.7113, 0.7014, 0.2277, 0.6754, 0.7014, 0.2277, 0.6754, 1.035e-07, 0.2034, 0.9791, 3.037e-08, -0.2341, 0.9722, 3.037e-08, -0.2341, 0.9722, 1.035e-07, 0.2034, 0.9791, -0.7014, 0.2277, 0.6754, -0.7014, 0.2277, 0.6754, -0.6401, -0.2902, 0.7113, 3.037e-08, -0.2341, 0.9722, -0.6401, -0.2902, 0.7113, 4.081e-08, -0.8713, 0.4908, 3.037e-08, -0.2341, 0.9722, 4.081e-08, -0.8713, 0.4908, -0.6401, -0.2902, 0.7113, -0.2625, -0.8834, 0.3883, -0.6401, -0.2902, 0.7113, -0.3526, -0.9358, -1.08e-06, -0.2625, -0.8834, 0.3883, -0.3526, -0.9358, -1.08e-06, 4.081e-08, -0.8713, 0.4908, -0.2625, -0.8834, 0.3883, -0.3526, -0.9358, -1.08e-06, -0.6401, -0.2902, 0.7113, -0.9202, -0.3916, -3.308e-07, -0.9202, -0.3916, -3.308e-07, -0.6401, -0.2902, 0.7113, -0.7014, 0.2277, 0.6754, -0.7014, 0.2277, 0.6754, -0.9973, 0.07406, 3.27e-07, -0.9202, -0.3916, -3.308e-07, -0.9202, -0.3916, -3.308e-07, -0.9973, 0.07406, 3.27e-07, -0.7014, 0.2277, -0.6754, -0.7014, 0.2277, -0.6754, -0.6401, -0.2902, -0.7113, -0.9202, -0.3916, -3.308e-07, -0.6401, -0.2902, -0.7113, -0.3526, -0.9358, -1.08e-06, -0.9202, -0.3916, -3.308e-07, -0.3526, -0.9358, -1.08e-06, -0.6401, -0.2902, -0.7113, -0.2625, -0.8834, -0.3882, -0.6401, -0.2902, -0.7113, -2.567e-08, -0.8713, -0.4907, -0.2625, -0.8834, -0.3882, -2.567e-08, -0.8713, -0.4907, -0.3526, -0.9358, -1.08e-06, -0.2625, -0.8834, -0.3882, -0.3526, -0.9358, -1.08e-06, -2.567e-08, -0.8713, -0.4907, 0.0, -1.0, 2.265e-07, -2.567e-08, -0.8713, -0.4907, 0.3526, -0.9358, -9.973e-07, 0.0, -1.0, 2.265e-07, 4.081e-08, -0.8713, 0.4908, -0.3526, -0.9358, -1.08e-06, 0.0, -1.0, 2.265e-07, 0.3526, -0.9358, -9.973e-07, 4.081e-08, -0.8713, 0.4908, 0.0, -1.0, 2.265e-07])] * 3)])

# ---- objects
ob_knights_bed_01_mesh_0 = bpy.data.objects.new('knights.bed_01-Mesh[0]', me_rsrc_world_prop_generic_interior_furniture_bed_knights_bed_01_m)

# ---- transforms, parenting, visibility, modifiers, constraints
ob_knights_bed_01_mesh_0.location = (0.0, 0.0, 0.0)
ob_knights_bed_01_mesh_0.rotation_mode = 'QUATERNION'
ob_knights_bed_01_mesh_0.rotation_quaternion = (0.7071, -0.7071, -1.57e-16, -9.358e-24)

# ---- collection membership
scene.collection.objects.link(ob_knights_bed_01_mesh_0)

# ---- scene / render settings (as saved in the file)
scene.frame_start = 1; scene.frame_end = 250; scene.frame_set(1)
scene.render.engine = 'BLENDER_EEVEE_NEXT'
scene.cycles.sampling_pattern = 'TABULATED_SOBOL'
scene.cycles.use_light_tree = False
scene.view_settings.view_transform = 'Filmic'
bpy.context.view_layer.update()

# ---- added for rendering (the .blend has no active camera and no usable light): camera, sun
cam_auto = bpy.data.cameras.new('AutoCamera')
cam_auto.lens = 50.0
cam_auto.sensor_width = 36.0
cam_auto.clip_end = 1000.0
ob_auto_camera = bpy.data.objects.new('AutoCamera', cam_auto)
scene.collection.objects.link(ob_auto_camera)
ob_auto_camera.location = (3.03049, -3.63659, 2.87439)
ob_auto_camera.rotation_euler = (1.09748, -7.21219e-08, 0.694738)
scene.camera = ob_auto_camera
light_auto_sun = bpy.data.lights.new('AutoSun', 'SUN')
light_auto_sun.energy = 3.0
light_auto_sun.angle = 0.0523599
ob_auto_sun = bpy.data.objects.new('AutoSun', light_auto_sun)
scene.collection.objects.link(ob_auto_sun)
ob_auto_sun.rotation_euler = (0.872665, 0.174533, 0.523599)
bpy.context.view_layer.update()
